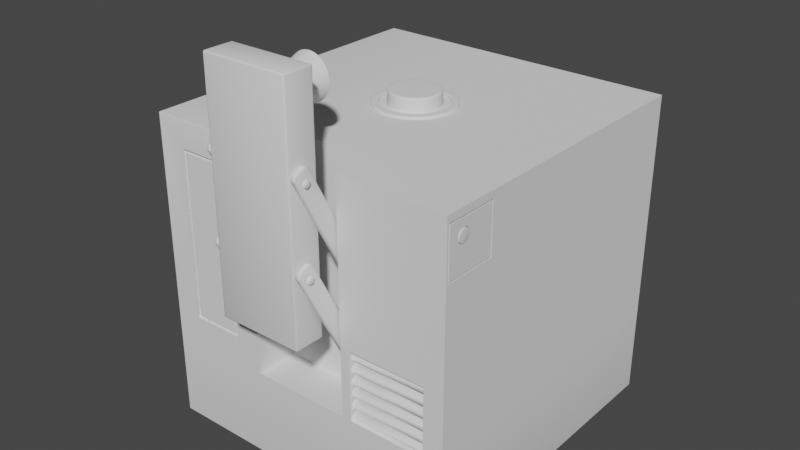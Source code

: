 # Source: game_console.blend  (saved by Blender 3.0.42; exported with 4.5.12 LTS)
import bpy
from mathutils import Matrix  # noqa: F401  (used for matrix-valued properties, if any)

bpy.ops.wm.read_factory_settings(use_empty=True)
scene = bpy.context.scene
scene.name = 'Scene'

# ---- collections
col_collection = bpy.data.collections.new('Collection'); scene.collection.children.link(col_collection)

# ---- node groups
ng_auto_smooth = bpy.data.node_groups.new('Auto Smooth', 'GeometryNodeTree')
_s = ng_auto_smooth.interface.new_socket(name='Geometry', in_out='OUTPUT', socket_type='NodeSocketGeometry')
_s = ng_auto_smooth.interface.new_socket(name='Geometry', in_out='INPUT', socket_type='NodeSocketGeometry')
_s = ng_auto_smooth.interface.new_socket(name='Angle', in_out='INPUT', socket_type='NodeSocketFloat')
_s.subtype = 'ANGLE'
_s.min_value = 0.0
_s.max_value = 3.142
ng_auto_smooth.is_modifier = True
_N = ng_auto_smooth.nodes; _L = ng_auto_smooth.links
n0 = _N.new('NodeGroupOutput'); n0.name = 'Group Output'; n0.location = (480, -100)
n1 = _N.new('NodeGroupInput'); n1.name = 'Group Input'; n1.location = (-420, -300)
n2 = _N.new('NodeGroupInput'); n2.name = 'Group Input.001'; n2.location = (-60, -100)
n3 = _N.new('GeometryNodeSetShadeSmooth'); n3.name = 'Set Shade Smooth'; n3.location = (120, -100)
n3.domain = 'EDGE'
n4 = _N.new('GeometryNodeSetShadeSmooth'); n4.name = 'Set Shade Smooth.001'; n4.location = (300, -100)
n5 = _N.new('GeometryNodeInputMeshEdgeAngle'); n5.name = 'Edge Angle'; n5.location = (-420, -220)
n6 = _N.new('GeometryNodeInputEdgeSmooth'); n6.name = 'Is Edge Smooth'; n6.location = (-60, -160)
n7 = _N.new('GeometryNodeInputShadeSmooth'); n7.name = 'Is Face Smooth'; n7.location = (-240, -340)
n8 = _N.new('FunctionNodeBooleanMath'); n8.name = 'Boolean Math'; n8.location = (-60, -220)
n9 = _N.new('FunctionNodeCompare'); n9.name = 'Compare'; n9.location = (-240, -180)
n9.operation = 'LESS_EQUAL'
_L.new(n5.outputs[0], n9.inputs[0])
_L.new(n4.outputs[0], n0.inputs[0])
_L.new(n1.outputs[1], n9.inputs[1])
_L.new(n9.outputs[0], n8.inputs[0])
_L.new(n7.outputs[0], n8.inputs[1])
_L.new(n2.outputs[0], n3.inputs[0])
_L.new(n6.outputs[0], n3.inputs[1])
_L.new(n3.outputs[0], n4.inputs[0])
_L.new(n8.outputs[0], n3.inputs[2])
n0.is_active_output = True

# ---- world
world_world = bpy.data.worlds.new('World'); scene.world = world_world
world_world.use_nodes = True; world_world.node_tree.nodes.clear()
_N = world_world.node_tree.nodes; _L = world_world.node_tree.links
n0 = _N.new('ShaderNodeOutputWorld'); n0.name = 'World Output'; n0.location = (300, 300)
n1 = _N.new('ShaderNodeBackground'); n1.name = 'Background'; n1.location = (10, 300)
n1.inputs[0].default_value = (0.05088, 0.05088, 0.05088, 1.0)
_L.new(n1.outputs[0], n0.inputs[0])
n0.is_active_output = True
world_world.color = (0.05088, 0.05088, 0.05088)
world_world.use_sun_shadow = False
world_world.sun_shadow_jitter_overblur = 0.0

# ---- meshes
me_cube_001 = bpy.data.meshes.new('Cube.001')
me_cube_001.from_pydata([(1.0, -1.0, -1.0), (1.0, -0.9794, 0.946), (1.0, 1.0, -1.0), (1.0, 1.0, 1.0), (0.3183, 1.0, -1.0), (1.0, -0.9794, 0.645), (1.0, 1.0, -0.4343), (0.3183, 1.0, 1.0), (0.3183, -1.0, -1.0), (0.3183, -1.0, 1.0), (0.3183, 1.0, -0.4343), (1.0, -0.5775, -1.0), (1.0, -0.6511, 0.946), (0.3183, -0.7358, 1.0), (0.3183, -0.5775, -1.0), (1.0, -0.6511, 0.645), (0.3183, -1.0, -0.4343), (0.3183, -0.7358, -0.4343), (0.0, 1.0, -1.0), (0.0, 1.0, 1.0), (0.0, -1.0, -1.0), (0.0, 1.0, -0.4343), (0.0, -0.7358, 1.0), (0.0, -0.5775, -1.0), (0.0, -0.7358, -0.4343), (0.0, -1.0, -0.4343), (-1.0, -1.0, -1.0), (-0.8045, -1.0, 0.8045), (-1.0, 1.0, -1.0), (-1.0, 1.0, 1.0), (-0.3183, 1.0, -1.0), (-0.8045, -1.0, -0.2389), (-1.0, 1.0, -0.4343), (-0.3183, 1.0, 1.0), (-0.3183, -1.0, -1.0), (-0.5138, -1.0, 0.8045), (-0.3183, 1.0, -0.4343), (-1.0, -0.5775, -1.0), (-1.0, -0.5775, 1.0), (-0.3183, -0.7358, 1.0), (-0.3183, -0.5775, -1.0), (-1.0, -0.5775, -0.4343), (-0.5138, -1.0, -0.2389), (-0.3183, -0.7358, -0.4343), (-1.0, -1.0, 1.0), (-1.0, -1.0, -0.4343), (-0.3183, -1.0, 1.0), (-0.3183, -1.0, -0.4343), (-0.8261, -1.0, 0.8261), (-0.8261, -1.0, -0.2604), (-0.4922, -1.0, 0.8261), (-0.4922, -1.0, -0.2604), (-0.8261, -0.9829, 0.8261), (-0.8261, -0.9829, -0.2604), (-0.4922, -0.9829, 0.8261), (-0.4922, -0.9829, -0.2604), (-0.8045, -0.9829, 0.8045), (-0.8045, -0.9829, -0.2389), (-0.5138, -0.9829, 0.8045), (-0.5138, -0.9829, -0.2389), (1.0, -0.5775, 1.0), (1.0, -1.0, 1.0), (1.0, -1.0, -0.4343), (1.0, -0.5775, -0.4343), (0.9769, -0.8325, 0.8514), (1.0, -0.6427, 0.9544), (0.9769, -0.8333, 0.8434), (1.0, -0.9877, 0.9544), (0.9769, -0.8357, 0.8356), (1.0, -0.9877, 0.6366), (1.0, -0.6427, 0.6366), (0.9769, -0.8395, 0.8285), (0.9797, -0.6427, 0.9544), (0.9769, -0.8446, 0.8223), (0.9797, -0.9877, 0.9544), (0.9769, -0.8509, 0.8171), (0.9797, -0.9877, 0.6366), (0.9769, -0.858, 0.8133), (0.9797, -0.6427, 0.6366), (0.9769, -0.8657, 0.811), (0.9769, -0.8737, 0.8102), (0.9797, -0.6511, 0.946), (0.9797, -0.9794, 0.946), (0.9769, -0.8818, 0.811), (0.9797, -0.9794, 0.645), (0.9769, -0.8895, 0.8133), (0.9769, -0.8966, 0.8171), (0.9797, -0.6511, 0.645), (0.9797, -0.6511, 0.738), (0.9769, -0.9029, 0.8223), (0.9797, -0.9794, 0.738), (0.9769, -0.908, 0.8285), (0.9769, -0.9118, 0.8356), (0.9797, -0.6427, 0.7348), (0.9797, -0.9877, 0.7348), (0.9769, -0.9142, 0.8434), (0.9769, -0.9149, 0.8514), (1.0, -0.6511, 0.738), (1.0, -0.9794, 0.738), (0.9769, -0.9142, 0.8594), (1.0, -0.6427, 0.7348), (0.9769, -0.9118, 0.8672), (1.0, -0.9877, 0.7348), (0.9769, -0.908, 0.8743), (-0.5138, -0.9829, 0.08355), (0.9769, -0.9029, 0.8805), (0.9769, -0.8966, 0.8857), (-0.8045, -0.9829, 0.08355), (0.9769, -0.8895, 0.8895), (-0.4922, -0.9829, 0.07533), (0.9769, -0.8818, 0.8918), (-0.8261, -0.9829, 0.07533), (0.9769, -0.8737, 0.8926), (-0.5138, -1.0, 0.08355), (-0.8045, -1.0, 0.08355), (0.9769, -0.8657, 0.8918), (0.9769, -0.858, 0.8895), (-0.4922, -1.0, 0.07533), (-0.8261, -1.0, 0.07533), (0.9769, -0.8509, 0.8857), (0.9769, -0.8446, 0.8805), (-0.3183, -0.7358, 0.008891), (-0.3183, -1.0, 0.008891), (0.9769, -0.8395, 0.8743), (-1.0, -0.5775, 0.008891), (0.9769, -0.8357, 0.8672), (-0.3183, 1.0, 0.008891), (0.9769, -0.8333, 0.8594), (-1.0, 1.0, 0.008891), (-1.0, -1.0, 0.008891), (0.0, 1.0, 0.008891), (0.0, -0.7358, 0.008891), (0.3183, -0.7358, 0.008891), (0.3183, -1.0, 0.008891), (1.0, -0.5775, 0.008891), (0.3183, 1.0, 0.008891), (1.0, 1.0, 0.008891), (1.0, -1.0, 0.008891), (0.8733, 1.0, 1.0), (0.8733, -1.0, -1.0), (0.8733, 1.0, -1.0), (0.8733, -1.0, 1.0), (0.8733, 1.0, -0.4343), (0.8733, -0.5775, 1.0), (0.8733, -0.5775, -1.0), (0.8733, -1.0, -0.4343), (0.8733, 1.0, 0.008891), (0.8733, -1.0, 0.008891), (0.3801, 1.0, -1.0), (0.3801, -1.0, 1.0), (0.3801, -0.5775, -1.0), (0.3801, -1.0, -0.4343), (0.3801, -1.0, 0.008891), (0.3801, 1.0, 1.0), (0.3801, -1.0, -1.0), (0.3801, 1.0, -0.4343), (0.3801, -0.5775, 1.0), (0.3801, 1.0, 0.008891), (0.8733, -0.9316, 0.008891), (0.8733, -0.9316, -0.4343), (0.3801, -0.9316, -0.4343), (0.3801, -0.9316, 0.008891), (1.0, -0.8293, 0.8514), (1.0, -0.9173, 0.8427), (1.0, -0.9182, 0.8514), (1.0, -0.9173, 0.8601), (1.0, -0.8908, 0.8924), (1.0, -0.8824, 0.895), (1.0, -0.8737, 0.8958), (1.0, -0.9148, 0.8684), (1.0, -0.8651, 0.895), (1.0, -0.8567, 0.8924), (1.0, -0.9107, 0.8761), (1.0, -0.8423, 0.8828), (1.0, -0.8302, 0.8601), (1.0, -0.8327, 0.8684), (1.0, -0.8368, 0.8761), (1.0, -0.9052, 0.8828), (1.0, -0.8491, 0.8883), (1.0, -0.8984, 0.8883), (1.0, -0.9148, 0.8344), (1.0, -0.9107, 0.8267), (1.0, -0.9052, 0.82), (1.0, -0.8984, 0.8144), (1.0, -0.8824, 0.8078), (1.0, -0.8908, 0.8103), (1.0, -0.8737, 0.807), (1.0, -0.8651, 0.8078), (1.0, -0.8567, 0.8103), (1.0, -0.8491, 0.8144), (1.0, -0.8423, 0.82), (1.0, -0.8327, 0.8344), (1.0, -0.8302, 0.8427), (1.0, -0.8368, 0.8267), (0.9769, -0.8293, 0.8514), (0.9769, -0.8302, 0.8427), (0.9769, -0.8737, 0.807), (0.9769, -0.8824, 0.8078), (0.9769, -0.9148, 0.8344), (0.9769, -0.9173, 0.8427), (0.9769, -0.9182, 0.8514), (0.9769, -0.9173, 0.8601), (0.9769, -0.8908, 0.8924), (0.9769, -0.8824, 0.895), (0.9769, -0.8737, 0.8958), (0.9769, -0.8651, 0.895), (0.9769, -0.8567, 0.8924), (0.9769, -0.8491, 0.8883), (0.9769, -0.8423, 0.8828), (0.9769, -0.8368, 0.8761), (0.9769, -0.8327, 0.8344), (0.9769, -0.8368, 0.8267), (0.9769, -0.8423, 0.82), (0.9769, -0.8491, 0.8144), (0.9769, -0.8567, 0.8103), (0.9769, -0.8651, 0.8078), (0.9769, -0.8908, 0.8103), (0.9769, -0.8984, 0.8144), (0.9769, -0.9052, 0.82), (0.9769, -0.9107, 0.8267), (0.9769, -0.9148, 0.8684), (0.9769, -0.9107, 0.8761), (0.9769, -0.9052, 0.8828), (0.9769, -0.8984, 0.8883), (0.9769, -0.8327, 0.8684), (0.9769, -0.8302, 0.8601), (1.004, -0.8325, 0.8514), (1.004, -0.8333, 0.8434), (1.004, -0.8737, 0.8102), (1.004, -0.8818, 0.811), (1.004, -0.9118, 0.8356), (1.004, -0.9142, 0.8434), (1.004, -0.9149, 0.8514), (1.004, -0.9142, 0.8594), (1.004, -0.8895, 0.8895), (1.004, -0.8818, 0.8918), (1.004, -0.8737, 0.8926), (1.004, -0.8657, 0.8918), (1.004, -0.858, 0.8895), (1.004, -0.8509, 0.8857), (1.004, -0.8446, 0.8805), (1.004, -0.8395, 0.8743), (1.004, -0.8357, 0.8356), (1.004, -0.8395, 0.8285), (1.004, -0.8446, 0.8223), (1.004, -0.8509, 0.8171), (1.004, -0.858, 0.8133), (1.004, -0.8657, 0.811), (1.004, -0.8895, 0.8133), (1.004, -0.8966, 0.8171), (1.004, -0.9029, 0.8223), (1.004, -0.908, 0.8285), (1.004, -0.9118, 0.8672), (1.004, -0.908, 0.8743), (1.004, -0.9029, 0.8805), (1.004, -0.8966, 0.8857), (1.004, -0.8357, 0.8672), (1.004, -0.8333, 0.8594)], [], [(5, 98, 90, 84), (146, 138, 3, 136), (144, 11, 0, 139), (156, 13, 9, 149), (23, 14, 8, 20), (106, 105, 254, 255), (133, 132, 17, 16), (154, 151, 16, 8), (152, 149, 9, 133), (18, 21, 10, 4), (11, 63, 62, 0), (140, 142, 6, 2), (2, 6, 63, 11), (18, 4, 14, 23), (153, 7, 13, 156), (140, 2, 11, 144), (130, 19, 7, 135), (25, 16, 17, 24), (136, 3, 60, 134), (7, 19, 22, 13), (8, 16, 25, 20), (132, 131, 24, 17), (126, 128, 29, 33), (40, 34, 26, 37), (38, 44, 46, 39), (23, 20, 34, 40), (124, 129, 44, 38), (122, 47, 43, 121), (26, 34, 47, 45), (114, 113, 35, 27), (18, 30, 36, 21), (37, 26, 45, 41), (30, 28, 32, 36), (28, 37, 41, 32), (18, 23, 40, 30), (29, 38, 39, 33), (30, 40, 37, 28), (130, 126, 33, 19), (25, 24, 43, 47), (128, 124, 38, 29), (33, 39, 22, 19), (34, 20, 25, 47), (121, 43, 24, 131), (48, 50, 46, 44), (118, 48, 44, 129), (51, 49, 45, 47), (117, 51, 47, 122), (117, 50, 54, 109), (114, 27, 56, 107), (50, 48, 52, 54), (113, 42, 59, 104), (56, 58, 54, 52), (107, 56, 52, 111), (59, 57, 53, 55), (42, 31, 57, 59), (104, 59, 55, 109), (27, 35, 58, 56), (49, 51, 55, 53), (67, 65, 60, 61), (118, 49, 53, 111), (70, 69, 62, 63), (102, 67, 61, 137), (1, 12, 81, 82), (15, 5, 84, 87), (100, 70, 63, 134), (102, 69, 76, 94), (82, 81, 72, 74), (100, 65, 72, 93), (87, 84, 76, 78), (90, 82, 74, 94), (69, 70, 78, 76), (88, 87, 78, 93), (65, 67, 74, 72), (97, 15, 87, 88), (62, 137, 147, 145), (142, 146, 136, 6), (15, 97, 98, 5), (9, 13, 132, 133), (151, 152, 133, 16), (21, 130, 135, 10), (6, 136, 134, 63), (13, 22, 131, 132), (36, 32, 128, 126), (41, 45, 129, 124), (46, 122, 121, 39), (31, 42, 113, 114), (21, 36, 126, 130), (32, 41, 124, 128), (39, 121, 131, 22), (49, 118, 129, 45), (50, 117, 122, 46), (51, 117, 109, 55), (31, 114, 107, 57), (35, 113, 104, 58), (57, 107, 111, 53), (58, 104, 109, 54), (48, 118, 111, 52), (69, 102, 137, 62), (65, 100, 134, 60), (67, 102, 94, 74), (70, 100, 93, 78), (84, 90, 94, 76), (81, 88, 93, 72), (12, 97, 88, 81), (98, 1, 82, 90), (155, 157, 146, 142), (148, 140, 144, 150), (3, 138, 143, 60), (148, 155, 142, 140), (137, 61, 141, 147), (0, 62, 145, 139), (60, 143, 141, 61), (150, 144, 139, 154), (157, 153, 138, 146), (135, 7, 153, 157), (14, 150, 154, 8), (4, 10, 155, 148), (4, 148, 150, 14), (10, 135, 157, 155), (151, 145, 159, 160), (138, 153, 156, 143), (147, 141, 149, 152), (139, 145, 151, 154), (143, 156, 149, 141), (159, 158, 161, 160), (145, 147, 158, 159), (147, 152, 161, 158), (152, 151, 160, 161), (194, 195, 192, 162), (195, 210, 191, 192), (210, 211, 193, 191), (211, 212, 190, 193), (212, 213, 189, 190), (213, 214, 188, 189), (214, 215, 187, 188), (215, 196, 186, 187), (196, 197, 184, 186), (197, 216, 185, 184), (216, 217, 183, 185), (217, 218, 182, 183), (218, 219, 181, 182), (219, 198, 180, 181), (198, 199, 163, 180), (199, 200, 164, 163), (200, 201, 165, 164), (201, 220, 169, 165), (220, 221, 172, 169), (221, 222, 177, 172), (222, 223, 179, 177), (223, 202, 166, 179), (202, 203, 167, 166), (203, 204, 168, 167), (204, 205, 170, 168), (205, 206, 171, 170), (206, 207, 178, 171), (207, 208, 173, 178), (208, 209, 176, 173), (209, 224, 175, 176), (224, 225, 174, 175), (225, 194, 162, 174), (64, 66, 195, 194), (80, 83, 197, 196), (92, 95, 199, 198), (96, 99, 201, 200), (108, 110, 203, 202), (112, 115, 205, 204), (116, 119, 207, 206), (120, 123, 209, 208), (68, 71, 211, 210), (110, 112, 204, 203), (73, 75, 213, 212), (77, 79, 215, 214), (85, 86, 217, 216), (89, 91, 219, 218), (101, 103, 221, 220), (105, 106, 223, 222), (125, 127, 225, 224), (103, 105, 222, 221), (127, 64, 194, 225), (66, 68, 210, 195), (86, 89, 218, 217), (106, 108, 202, 223), (71, 73, 212, 211), (75, 77, 214, 213), (79, 80, 196, 215), (83, 85, 216, 197), (91, 92, 198, 219), (95, 96, 200, 199), (99, 101, 220, 201), (115, 116, 206, 205), (119, 120, 208, 207), (123, 125, 224, 209), (256, 241, 240, 239, 238, 237, 236, 235, 234, 255, 254, 253, 252, 233, 232, 231, 230, 251, 250, 249, 248, 229, 228, 247, 246, 245, 244, 243, 242, 227, 226, 257), (95, 92, 230, 231), (116, 115, 237, 238), (127, 125, 256, 257), (99, 96, 232, 233), (120, 119, 239, 240), (105, 103, 253, 254), (110, 108, 234, 235), (125, 123, 241, 256), (64, 127, 257, 226), (115, 112, 236, 237), (68, 66, 227, 242), (119, 116, 238, 239), (89, 86, 249, 250), (123, 120, 240, 241), (108, 106, 255, 234), (71, 68, 242, 243), (73, 71, 243, 244), (112, 110, 235, 236), (77, 75, 245, 246), (75, 73, 244, 245), (80, 79, 247, 228), (79, 77, 246, 247), (85, 83, 229, 248), (86, 85, 248, 249), (92, 91, 251, 230), (91, 89, 250, 251), (66, 64, 226, 227), (96, 95, 231, 232), (103, 101, 252, 253), (83, 80, 228, 229), (101, 99, 233, 252), (98, 180, 163), (98, 181, 180), (98, 182, 181), (98, 183, 182), (98, 185, 183), (98, 184, 185), (98, 186, 184), (98, 187, 186), (97, 188, 187), (97, 189, 188), (97, 190, 189), (97, 193, 190), (97, 191, 193), (97, 192, 191), (97, 162, 192), (12, 162, 97), (12, 175, 174), (12, 176, 175), (12, 173, 176), (12, 178, 173), (12, 171, 178), (12, 170, 171), (12, 168, 170), (1, 168, 12), (1, 166, 167), (1, 179, 166), (1, 177, 179), (1, 172, 177), (1, 169, 172), (1, 165, 169), (1, 164, 165), (98, 97, 187), (12, 174, 162), (1, 167, 168), (164, 1, 163), (1, 98, 163)])
me_cube_001.polygons.foreach_set('use_smooth', [True] * 260)
_uv = me_cube_001.uv_layers.new(name='UVMap')
_uv.uv.foreach_set('vector', [0.458, 0.7416, 0.5058, 0.7416, 0.5058, 0.7416, 0.458, 0.7416, 0.5011, 0.4884, 0.625, 0.4884, 0.625, 0.5, 0.5011, 0.5, 0.3634, 0.717, 0.375, 0.717, 0.375, 0.75, 0.3634, 0.75, 0.6818, 0.717, 0.6875, 0.717, 0.6875, 0.75, 0.6818, 0.75, 0.25, 0.717, 0.3125, 0.717, 0.3125, 0.75, 0.25, 0.75, 0.565, 0.1264, 0.5927, 0.09266, 0.5927, 0.09266, 0.565, 0.1264, 0.6875, 0.75, 0.6875, 0.717, 0.6875, 0.717, 0.6875, 0.75, 0.375, 0.8068, 0.4457, 0.8068, 0.4457, 0.8125, 0.375, 0.8125, 0.5011, 0.8068, 0.625, 0.8068, 0.625, 0.8125, 0.5011, 0.8125, 0.375, 0.375, 0.4457, 0.375, 0.4457, 0.4375, 0.375, 0.4375, 0.375, 0.717, 0.4457, 0.717, 0.4457, 0.75, 0.375, 0.75, 0.375, 0.4884, 0.4457, 0.4884, 0.4457, 0.5, 0.375, 0.5, 0.375, 0.5, 0.4457, 0.5, 0.4457, 0.717, 0.375, 0.717, 0.25, 0.5, 0.3125, 0.5, 0.3125, 0.717, 0.25, 0.717, 0.6818, 0.5, 0.6875, 0.5, 0.6875, 0.717, 0.6818, 0.717, 0.3634, 0.5, 0.375, 0.5, 0.375, 0.717, 0.3634, 0.717, 0.5011, 0.375, 0.625, 0.375, 0.625, 0.4375, 0.5011, 0.4375, 0.75, 0.75, 0.6875, 0.75, 0.6875, 0.717, 0.75, 0.717, 0.5011, 0.5, 0.625, 0.5, 0.625, 0.717, 0.5011, 0.717, 0.6875, 0.5, 0.75, 0.5, 0.75, 0.717, 0.6875, 0.717, 0.375, 0.8125, 0.4457, 0.8125, 0.4457, 0.875, 0.375, 0.875, 0.6875, 0.717, 0.75, 0.717, 0.75, 0.717, 0.6875, 0.717, 0.5011, 0.4375, 0.5011, 0.5, 0.625, 0.5, 0.625, 0.4375, 0.3125, 0.717, 0.3125, 0.75, 0.375, 0.75, 0.375, 0.717, 0.625, 0.717, 0.625, 0.75, 0.6875, 0.75, 0.6875, 0.717, 0.25, 0.717, 0.25, 0.75, 0.3125, 0.75, 0.3125, 0.717, 0.5011, 0.717, 0.5011, 0.75, 0.625, 0.75, 0.625, 0.717, 0.6875, 0.75, 0.6875, 0.75, 0.6875, 0.717, 0.6875, 0.717, 0.375, 0.75, 0.375, 0.8125, 0.4457, 0.8125, 0.4457, 0.75, 0.5104, 0.7679, 0.5104, 0.7946, 0.6006, 0.7946, 0.6006, 0.7679, 0.375, 0.375, 0.375, 0.4375, 0.4457, 0.4375, 0.4457, 0.375, 0.375, 0.717, 0.375, 0.75, 0.4457, 0.75, 0.4457, 0.717, 0.375, 0.4375, 0.375, 0.5, 0.4457, 0.5, 0.4457, 0.4375, 0.375, 0.5, 0.375, 0.717, 0.4457, 0.717, 0.4457, 0.5, 0.25, 0.5, 0.25, 0.717, 0.3125, 0.717, 0.3125, 0.5, 0.625, 0.5, 0.625, 0.717, 0.6875, 0.717, 0.6875, 0.5, 0.3125, 0.5, 0.3125, 0.717, 0.375, 0.717, 0.375, 0.5, 0.5011, 0.375, 0.5011, 0.4375, 0.625, 0.4375, 0.625, 0.375, 0.75, 0.75, 0.75, 0.717, 0.6875, 0.717, 0.6875, 0.75, 0.5011, 0.5, 0.5011, 0.717, 0.625, 0.717, 0.625, 0.5, 0.6875, 0.5, 0.6875, 0.717, 0.75, 0.717, 0.75, 0.5, 0.375, 0.8125, 0.375, 0.875, 0.4457, 0.875, 0.4457, 0.8125, 0.6875, 0.717, 0.6875, 0.717, 0.75, 0.717, 0.75, 0.717, 0.6033, 0.7659, 0.6033, 0.7966, 0.625, 0.8125, 0.625, 0.75, 0.5094, 0.7659, 0.6033, 0.7659, 0.625, 0.75, 0.5011, 0.75, 0.4674, 0.7966, 0.4674, 0.7659, 0.4457, 0.75, 0.4457, 0.8125, 0.5094, 0.7966, 0.4674, 0.7966, 0.4457, 0.8125, 0.5011, 0.8125, 0.5094, 0.7966, 0.6033, 0.7966, 0.6033, 0.7966, 0.5094, 0.7966, 0.5104, 0.7679, 0.6006, 0.7679, 0.6006, 0.7679, 0.5104, 0.7679, 0.6033, 0.7966, 0.6033, 0.7659, 0.6033, 0.7659, 0.6033, 0.7966, 0.5104, 0.7946, 0.4701, 0.7946, 0.4701, 0.7946, 0.5104, 0.7946, 0.6006, 0.7679, 0.6006, 0.7946, 0.6033, 0.7966, 0.6033, 0.7659, 0.5104, 0.7679, 0.6006, 0.7679, 0.6033, 0.7659, 0.5094, 0.7659, 0.4701, 0.7946, 0.4701, 0.7679, 0.4674, 0.7659, 0.4674, 0.7966, 0.4701, 0.7946, 0.4701, 0.7679, 0.4701, 0.7679, 0.4701, 0.7946, 0.5104, 0.7946, 0.4701, 0.7946, 0.4674, 0.7966, 0.5094, 0.7966, 0.6006, 0.7679, 0.6006, 0.7946, 0.6006, 0.7946, 0.6006, 0.7679, 0.4674, 0.7659, 0.4674, 0.7966, 0.4674, 0.7966, 0.4674, 0.7659, 0.617, 0.742, 0.617, 0.7249, 0.625, 0.717, 0.625, 0.75, 0.5094, 0.7659, 0.4674, 0.7659, 0.4674, 0.7659, 0.5094, 0.7659, 0.4537, 0.7249, 0.4537, 0.742, 0.4457, 0.75, 0.4457, 0.717, 0.5042, 0.742, 0.617, 0.742, 0.625, 0.75, 0.5011, 0.75, 0.6127, 0.7416, 0.6127, 0.7254, 0.6127, 0.7254, 0.6127, 0.7416, 0.458, 0.7254, 0.458, 0.7416, 0.458, 0.7416, 0.458, 0.7254, 0.5042, 0.7249, 0.4537, 0.7249, 0.4457, 0.717, 0.5011, 0.717, 0.5042, 0.742, 0.4537, 0.742, 0.4537, 0.742, 0.5042, 0.742, 0.6127, 0.7416, 0.6127, 0.7254, 0.617, 0.7249, 0.617, 0.742, 0.5042, 0.7249, 0.617, 0.7249, 0.617, 0.7249, 0.5042, 0.7249, 0.458, 0.7254, 0.458, 0.7416, 0.4537, 0.742, 0.4537, 0.7249, 0.5058, 0.7416, 0.6127, 0.7416, 0.617, 0.742, 0.5042, 0.742, 0.4537, 0.742, 0.4537, 0.7249, 0.4537, 0.7249, 0.4537, 0.742, 0.5058, 0.7254, 0.458, 0.7254, 0.4537, 0.7249, 0.5042, 0.7249, 0.617, 0.7249, 0.617, 0.742, 0.617, 0.742, 0.617, 0.7249, 0.5058, 0.7254, 0.458, 0.7254, 0.458, 0.7254, 0.5058, 0.7254, 0.4457, 0.75, 0.5011, 0.75, 0.5011, 0.7616, 0.4457, 0.7616, 0.4457, 0.4884, 0.5011, 0.4884, 0.5011, 0.5, 0.4457, 0.5, 0.458, 0.7254, 0.5058, 0.7254, 0.5058, 0.7416, 0.458, 0.7416, 0.6875, 0.75, 0.6875, 0.717, 0.6875, 0.717, 0.6875, 0.75, 0.4457, 0.8068, 0.5011, 0.8068, 0.5011, 0.8125, 0.4457, 0.8125, 0.4457, 0.375, 0.5011, 0.375, 0.5011, 0.4375, 0.4457, 0.4375, 0.4457, 0.5, 0.5011, 0.5, 0.5011, 0.717, 0.4457, 0.717, 0.6875, 0.717, 0.75, 0.717, 0.75, 0.717, 0.6875, 0.717, 0.4457, 0.4375, 0.4457, 0.5, 0.5011, 0.5, 0.5011, 0.4375, 0.4457, 0.717, 0.4457, 0.75, 0.5011, 0.75, 0.5011, 0.717, 0.6875, 0.75, 0.6875, 0.75, 0.6875, 0.717, 0.6875, 0.717, 0.4701, 0.7679, 0.4701, 0.7946, 0.5104, 0.7946, 0.5104, 0.7679, 0.4457, 0.375, 0.4457, 0.4375, 0.5011, 0.4375, 0.5011, 0.375, 0.4457, 0.5, 0.4457, 0.717, 0.5011, 0.717, 0.5011, 0.5, 0.6875, 0.717, 0.6875, 0.717, 0.75, 0.717, 0.75, 0.717, 0.4674, 0.7659, 0.5094, 0.7659, 0.5011, 0.75, 0.4457, 0.75, 0.6033, 0.7966, 0.5094, 0.7966, 0.5011, 0.8125, 0.625, 0.8125, 0.4674, 0.7966, 0.5094, 0.7966, 0.5094, 0.7966, 0.4674, 0.7966, 0.4701, 0.7679, 0.5104, 0.7679, 0.5104, 0.7679, 0.4701, 0.7679, 0.6006, 0.7946, 0.5104, 0.7946, 0.5104, 0.7946, 0.6006, 0.7946, 0.4701, 0.7679, 0.5104, 0.7679, 0.5094, 0.7659, 0.4674, 0.7659, 0.6006, 0.7946, 0.5104, 0.7946, 0.5094, 0.7966, 0.6033, 0.7966, 0.6033, 0.7659, 0.5094, 0.7659, 0.5094, 0.7659, 0.6033, 0.7659, 0.4537, 0.742, 0.5042, 0.742, 0.5011, 0.75, 0.4457, 0.75, 0.617, 0.7249, 0.5042, 0.7249, 0.5011, 0.717, 0.625, 0.717, 0.617, 0.742, 0.5042, 0.742, 0.5042, 0.742, 0.617, 0.742, 0.4537, 0.7249, 0.5042, 0.7249, 0.5042, 0.7249, 0.4537, 0.7249, 0.458, 0.7416, 0.5058, 0.7416, 0.5042, 0.742, 0.4537, 0.742, 0.6127, 0.7254, 0.5058, 0.7254, 0.5042, 0.7249, 0.617, 0.7249, 0.6127, 0.7254, 0.5058, 0.7254, 0.5058, 0.7254, 0.6127, 0.7254, 0.5058, 0.7416, 0.6127, 0.7416, 0.6127, 0.7416, 0.5058, 0.7416, 0.4457, 0.4432, 0.5011, 0.4432, 0.5011, 0.4884, 0.4457, 0.4884, 0.3182, 0.5, 0.3634, 0.5, 0.3634, 0.717, 0.3182, 0.717, 0.625, 0.5, 0.6366, 0.5, 0.6366, 0.717, 0.625, 0.717, 0.375, 0.4432, 0.4457, 0.4432, 0.4457, 0.4884, 0.375, 0.4884, 0.5011, 0.75, 0.625, 0.75, 0.625, 0.7616, 0.5011, 0.7616, 0.375, 0.75, 0.4457, 0.75, 0.4457, 0.7616, 0.375, 0.7616, 0.625, 0.717, 0.6366, 0.717, 0.6366, 0.75, 0.625, 0.75, 0.3182, 0.717, 0.3634, 0.717, 0.3634, 0.75, 0.3182, 0.75, 0.5011, 0.4432, 0.625, 0.4432, 0.625, 0.4884, 0.5011, 0.4884, 0.5011, 0.4375, 0.625, 0.4375, 0.625, 0.4432, 0.5011, 0.4432, 0.3125, 0.717, 0.3182, 0.717, 0.3182, 0.75, 0.3125, 0.75, 0.375, 0.4375, 0.4457, 0.4375, 0.4457, 0.4432, 0.375, 0.4432, 0.3125, 0.5, 0.3182, 0.5, 0.3182, 0.717, 0.3125, 0.717, 0.4457, 0.4375, 0.5011, 0.4375, 0.5011, 0.4432, 0.4457, 0.4432, 0.4457, 0.8068, 0.4457, 0.7616, 0.4457, 0.7616, 0.4457, 0.8068, 0.6366, 0.5, 0.6818, 0.5, 0.6818, 0.717, 0.6366, 0.717, 0.5011, 0.7616, 0.625, 0.7616, 0.625, 0.8068, 0.5011, 0.8068, 0.375, 0.7616, 0.4457, 0.7616, 0.4457, 0.8068, 0.375, 0.8068, 0.6366, 0.717, 0.6818, 0.717, 0.6818, 0.75, 0.6366, 0.75, 0.4457, 0.7616, 0.5011, 0.7616, 0.5011, 0.8068, 0.4457, 0.8068, 0.4457, 0.7616, 0.5011, 0.7616, 0.5011, 0.7616, 0.4457, 0.7616, 0.5011, 0.7616, 0.5011, 0.8068, 0.5011, 0.8068, 0.5011, 0.7616, 0.5011, 0.8068, 0.4457, 0.8068, 0.4457, 0.8068, 0.5011, 0.8068, 1.0, 0.5, 0.9688, 0.5, 0.9688, 0.6148, 1.0, 0.6148, 0.9688, 0.5, 0.9375, 0.5, 0.9375, 0.6148, 0.9688, 0.6148, 0.9375, 0.5, 0.9062, 0.5, 0.9062, 0.6148, 0.9375, 0.6148, 0.9062, 0.5, 0.875, 0.5, 0.875, 0.6148, 0.9062, 0.6148, 0.875, 0.5, 0.8438, 0.5, 0.8438, 0.6148, 0.875, 0.6148, 0.8438, 0.5, 0.8125, 0.5, 0.8125, 0.6148, 0.8438, 0.6148, 0.8125, 0.5, 0.7812, 0.5, 0.7812, 0.6148, 0.8125, 0.6148, 0.7812, 0.5, 0.75, 0.5, 0.75, 0.6148, 0.7812, 0.6148, 0.75, 0.5, 0.7188, 0.5, 0.7188, 0.6148, 0.75, 0.6148, 0.7188, 0.5, 0.6875, 0.5, 0.6875, 0.6148, 0.7187, 0.6148, 0.6875, 0.5, 0.6562, 0.5, 0.6562, 0.6148, 0.6875, 0.6148, 0.6562, 0.5, 0.625, 0.5, 0.625, 0.6148, 0.6562, 0.6148, 0.625, 0.5, 0.5938, 0.5, 0.5938, 0.6148, 0.625, 0.6148, 0.5938, 0.5, 0.5625, 0.5, 0.5625, 0.6148, 0.5938, 0.6148, 0.5625, 0.5, 0.5312, 0.5, 0.5312, 0.6148, 0.5625, 0.6148, 0.5312, 0.5, 0.5, 0.5, 0.5, 0.6148, 0.5312, 0.6148, 0.5, 0.5, 0.4688, 0.5, 0.4688, 0.6148, 0.5, 0.6148, 0.4688, 0.5, 0.4375, 0.5, 0.4375, 0.6148, 0.4688, 0.6148, 0.4375, 0.5, 0.4062, 0.5, 0.4062, 0.6148, 0.4375, 0.6148, 0.4062, 0.5, 0.375, 0.5, 0.375, 0.6148, 0.4062, 0.6148, 0.375, 0.5, 0.3438, 0.5, 0.3438, 0.6148, 0.375, 0.6148, 0.3438, 0.5, 0.3125, 0.5, 0.3125, 0.6148, 0.3438, 0.6148, 0.3125, 0.5, 0.2812, 0.5, 0.2812, 0.6148, 0.3125, 0.6148, 0.2812, 0.5, 0.25, 0.5, 0.25, 0.6148, 0.2812, 0.6148, 0.25, 0.5, 0.2188, 0.5, 0.2188, 0.6148, 0.25, 0.6148, 0.2188, 0.5, 0.1875, 0.5, 0.1875, 0.6148, 0.2188, 0.6148, 0.1875, 0.5, 0.1562, 0.5, 0.1562, 0.6148, 0.1875, 0.6148, 0.1562, 0.5, 0.125, 0.5, 0.125, 0.6148, 0.1562, 0.6148, 0.125, 0.5, 0.09375, 0.5, 0.09375, 0.6148, 0.125, 0.6148, 0.09375, 0.5, 0.0625, 0.5, 0.0625, 0.6148, 0.09375, 0.6148, 0.0625, 0.5, 0.03125, 0.5, 0.03125, 0.6148, 0.0625, 0.6148, 0.03125, 0.5, 0.0, 0.5, 0.0, 0.6148, 0.03125, 0.6148, 0.75, 0.4725, 0.7934, 0.4682, 0.7968, 0.4854, 0.75, 0.49, 0.9725, 0.25, 0.9682, 0.2066, 0.9854, 0.2032, 0.99, 0.25, 0.8352, 0.04442, 0.7934, 0.03176, 0.7968, 0.01461, 0.8418, 0.02827, 0.75, 0.02748, 0.7066, 0.03176, 0.7032, 0.01461, 0.75, 0.01, 0.5444, 0.1648, 0.5318, 0.2066, 0.5146, 0.2032, 0.5283, 0.1582, 0.5275, 0.25, 0.5318, 0.2934, 0.5146, 0.2968, 0.51, 0.25, 0.5444, 0.3352, 0.565, 0.3736, 0.5504, 0.3833, 0.5283, 0.3418, 0.5927, 0.4073, 0.6264, 0.435, 0.6167, 0.4496, 0.5803, 0.4197, 0.8352, 0.4556, 0.8736, 0.435, 0.8833, 0.4496, 0.8418, 0.4717, 0.5318, 0.2066, 0.5275, 0.25, 0.51, 0.25, 0.5146, 0.2032, 0.9073, 0.4073, 0.935, 0.3736, 0.9496, 0.3833, 0.9197, 0.4197, 0.9556, 0.3352, 0.9682, 0.2934, 0.9854, 0.2968, 0.9717, 0.3418, 0.9556, 0.1648, 0.935, 0.1264, 0.9496, 0.1167, 0.9717, 0.1582, 0.9073, 0.09266, 0.8736, 0.06498, 0.8833, 0.05045, 0.9197, 0.08029, 0.6648, 0.04442, 0.6264, 0.06498, 0.6167, 0.05045, 0.6582, 0.02827, 0.5927, 0.09266, 0.565, 0.1264, 0.5504, 0.1167, 0.5803, 0.08029, 0.6648, 0.4556, 0.7066, 0.4682, 0.7032, 0.4854, 0.6582, 0.4717, 0.6264, 0.06498, 0.5927, 0.09266, 0.5803, 0.08029, 0.6167, 0.05045, 0.7066, 0.4682, 0.75, 0.4725, 0.75, 0.49, 0.7032, 0.4854, 0.7934, 0.4682, 0.8352, 0.4556, 0.8418, 0.4717, 0.7968, 0.4854, 0.935, 0.1264, 0.9073, 0.09266, 0.9197, 0.08029, 0.9496, 0.1167, 0.565, 0.1264, 0.5444, 0.1648, 0.5283, 0.1582, 0.5504, 0.1167, 0.8736, 0.435, 0.9073, 0.4073, 0.9197, 0.4197, 0.8833, 0.4496, 0.935, 0.3736, 0.9556, 0.3352, 0.9717, 0.3418, 0.9496, 0.3833, 0.9682, 0.2934, 0.9725, 0.25, 0.99, 0.25, 0.9854, 0.2968, 0.9682, 0.2066, 0.9556, 0.1648, 0.9717, 0.1582, 0.9854, 0.2032, 0.8736, 0.06498, 0.8352, 0.04442, 0.8418, 0.02827, 0.8833, 0.05045, 0.7934, 0.03176, 0.75, 0.02748, 0.75, 0.01, 0.7968, 0.01461, 0.7066, 0.03176, 0.6648, 0.04442, 0.6582, 0.02827, 0.7032, 0.01461, 0.5318, 0.2934, 0.5444, 0.3352, 0.5283, 0.3418, 0.5146, 0.2968, 0.565, 0.3736, 0.5927, 0.4073, 0.5803, 0.4197, 0.5504, 0.3833, 0.6264, 0.435, 0.6648, 0.4556, 0.6582, 0.4717, 0.6167, 0.4496, 0.6648, 0.4556, 0.6264, 0.435, 0.5927, 0.4073, 0.565, 0.3736, 0.5444, 0.3352, 0.5318, 0.2934, 0.5275, 0.25, 0.5318, 0.2066, 0.5444, 0.1648, 0.565, 0.1264, 0.5927, 0.09266, 0.6264, 0.06498, 0.6648, 0.04442, 0.7066, 0.03176, 0.75, 0.02748, 0.7934, 0.03176, 0.8352, 0.04442, 0.8736, 0.06498, 0.9073, 0.09266, 0.935, 0.1264, 0.9556, 0.1648, 0.9682, 0.2066, 0.9725, 0.25, 0.9682, 0.2934, 0.9556, 0.3352, 0.935, 0.3736, 0.9073, 0.4073, 0.8736, 0.435, 0.8352, 0.4556, 0.7934, 0.4682, 0.75, 0.4725, 0.7066, 0.4682, 0.7934, 0.03176, 0.8352, 0.04442, 0.8352, 0.04442, 0.7934, 0.03176, 0.5444, 0.3352, 0.5318, 0.2934, 0.5318, 0.2934, 0.5444, 0.3352, 0.7066, 0.4682, 0.6648, 0.4556, 0.6648, 0.4556, 0.7066, 0.4682, 0.7066, 0.03176, 0.75, 0.02748, 0.75, 0.02748, 0.7066, 0.03176, 0.5927, 0.4073, 0.565, 0.3736, 0.565, 0.3736, 0.5927, 0.4073, 0.5927, 0.09266, 0.6264, 0.06498, 0.6264, 0.06498, 0.5927, 0.09266, 0.5318, 0.2066, 0.5444, 0.1648, 0.5444, 0.1648, 0.5318, 0.2066, 0.6648, 0.4556, 0.6264, 0.435, 0.6264, 0.435, 0.6648, 0.4556, 0.75, 0.4725, 0.7066, 0.4682, 0.7066, 0.4682, 0.75, 0.4725, 0.5318, 0.2934, 0.5275, 0.25, 0.5275, 0.25, 0.5318, 0.2934, 0.8352, 0.4556, 0.7934, 0.4682, 0.7934, 0.4682, 0.8352, 0.4556, 0.565, 0.3736, 0.5444, 0.3352, 0.5444, 0.3352, 0.565, 0.3736, 0.9073, 0.09266, 0.935, 0.1264, 0.935, 0.1264, 0.9073, 0.09266, 0.6264, 0.435, 0.5927, 0.4073, 0.5927, 0.4073, 0.6264, 0.435, 0.5444, 0.1648, 0.565, 0.1264, 0.565, 0.1264, 0.5444, 0.1648, 0.8736, 0.435, 0.8352, 0.4556, 0.8352, 0.4556, 0.8736, 0.435, 0.9073, 0.4073, 0.8736, 0.435, 0.8736, 0.435, 0.9073, 0.4073, 0.5275, 0.25, 0.5318, 0.2066, 0.5318, 0.2066, 0.5275, 0.25, 0.9556, 0.3352, 0.935, 0.3736, 0.935, 0.3736, 0.9556, 0.3352, 0.935, 0.3736, 0.9073, 0.4073, 0.9073, 0.4073, 0.935, 0.3736, 0.9725, 0.25, 0.9682, 0.2934, 0.9682, 0.2934, 0.9725, 0.25, 0.9682, 0.2934, 0.9556, 0.3352, 0.9556, 0.3352, 0.9682, 0.2934, 0.9556, 0.1648, 0.9682, 0.2066, 0.9682, 0.2066, 0.9556, 0.1648, 0.935, 0.1264, 0.9556, 0.1648, 0.9556, 0.1648, 0.935, 0.1264, 0.8352, 0.04442, 0.8736, 0.06498, 0.8736, 0.06498, 0.8352, 0.04442, 0.8736, 0.06498, 0.9073, 0.09266, 0.9073, 0.09266, 0.8736, 0.06498, 0.7934, 0.4682, 0.75, 0.4725, 0.75, 0.4725, 0.7934, 0.4682, 0.75, 0.02748, 0.7934, 0.03176, 0.7934, 0.03176, 0.75, 0.02748, 0.6264, 0.06498, 0.6648, 0.04442, 0.6648, 0.04442, 0.6264, 0.06498, 0.9682, 0.2066, 0.9725, 0.25, 0.9725, 0.25, 0.9682, 0.2066, 0.6648, 0.04442, 0.7066, 0.03176, 0.7066, 0.03176, 0.6648, 0.04442, 0.5058, 0.7416, 0.5625, 0.6148, 0.5312, 0.6148, 0.5058, 0.7416, 0.5938, 0.6148, 0.5625, 0.6148, 0.5058, 0.7416, 0.625, 0.6148, 0.5938, 0.6148, 0.5058, 0.7416, 0.6562, 0.6148, 0.625, 0.6148, 0.5058, 0.7416, 0.6875, 0.6148, 0.6562, 0.6148, 0.5058, 0.7416, 0.7187, 0.6148, 0.6875, 0.6148, 0.5058, 0.7416, 0.75, 0.6148, 0.7188, 0.6148, 0.5058, 0.7416, 0.7812, 0.6148, 0.75, 0.6148, 0.5058, 0.7254, 0.8125, 0.6148, 0.7812, 0.6148, 0.5058, 0.7254, 0.8438, 0.6148, 0.8125, 0.6148, 0.5058, 0.7254, 0.875, 0.6148, 0.8438, 0.6148, 0.5058, 0.7254, 0.9062, 0.6148, 0.875, 0.6148, 0.5058, 0.7254, 0.9375, 0.6148, 0.9062, 0.6148, 0.5058, 0.7254, 0.9688, 0.6148, 0.9375, 0.6148, 0.5058, 0.7254, 1.0, 0.6148, 0.9688, 0.6148, 0.6127, 0.7254, 0.0, 0.6148, 0.5058, 0.7254, 0.6127, 0.7254, 0.0625, 0.6148, 0.03125, 0.6148, 0.6127, 0.7254, 0.09375, 0.6148, 0.0625, 0.6148, 0.6127, 0.7254, 0.125, 0.6148, 0.09375, 0.6148, 0.6127, 0.7254, 0.1562, 0.6148, 0.125, 0.6148, 0.6127, 0.7254, 0.1875, 0.6148, 0.1562, 0.6148, 0.6127, 0.7254, 0.2188, 0.6148, 0.1875, 0.6148, 0.6127, 0.7254, 0.25, 0.6148, 0.2188, 0.6148, 0.6127, 0.7416, 0.25, 0.6148, 0.6127, 0.7254, 0.6127, 0.7416, 0.3125, 0.6148, 0.2812, 0.6148, 0.6127, 0.7416, 0.3438, 0.6148, 0.3125, 0.6148, 0.6127, 0.7416, 0.375, 0.6148, 0.3438, 0.6148, 0.6127, 0.7416, 0.4062, 0.6148, 0.375, 0.6148, 0.6127, 0.7416, 0.4375, 0.6148, 0.4062, 0.6148, 0.6127, 0.7416, 0.4688, 0.6148, 0.4375, 0.6148, 0.6127, 0.7416, 0.5, 0.6148, 0.4688, 0.6148, 0.5058, 0.7416, 0.5058, 0.7254, 0.7812, 0.6148, 0.6127, 0.7254, 0.03125, 0.6148, 0.0, 0.6148, 0.6127, 0.7416, 0.2812, 0.6148, 0.25, 0.6148, 0.5, 0.6148, 0.6127, 0.7416, 0.5312, 0.6148, 0.6127, 0.7416, 0.5058, 0.7416, 0.5312, 0.6148])
me_cube_001.use_remesh_fix_poles = True
me_cube_001.use_remesh_preserve_attributes = False
me_cube_001.update()
me_cylinder = bpy.data.meshes.new('Cylinder')
me_cylinder.from_pydata([(1.563e-08, 0.1609, -0.05874), (1.563e-08, 0.1609, 0.05874), (0.06159, 0.1487, -0.05874), (0.06159, 0.1487, 0.05874), (0.1138, 0.1138, -0.05874), (0.1138, 0.1138, 0.05874), (0.1487, 0.06159, -0.05874), (0.1487, 0.06159, 0.05874), (0.1609, -1.954e-08, -0.05874), (0.1609, -1.954e-08, 0.05874), (0.1487, -0.06159, -0.05874), (0.1487, -0.06159, 0.05874), (0.1138, -0.1138, -0.05874), (0.1138, -0.1138, 0.05874), (0.06159, -0.1487, -0.05874), (0.06159, -0.1487, 0.05874), (1.559e-09, -0.1609, -0.05874), (1.559e-09, -0.1609, 0.05874), (-0.06159, -0.1487, -0.05874), (-0.06159, -0.1487, 0.05874), (-0.1138, -0.1138, -0.05874), (-0.1138, -0.1138, 0.05874), (-0.1487, -0.06159, -0.05874), (-0.1487, -0.06159, 0.05874), (-0.1609, -1.058e-08, -0.05874), (-0.1609, -1.058e-08, 0.05874), (-0.1487, 0.06159, -0.05874), (-0.1487, 0.06159, 0.05874), (-0.1138, 0.1138, -0.05874), (-0.1138, 0.1138, 0.05874), (-0.06159, 0.1487, -0.05874), (-0.06159, 0.1487, 0.05874), (1.523e-08, 0.1609, -0.0862), (0.06159, 0.1487, -0.0862), (0.1138, 0.1138, -0.0862), (0.1487, 0.06159, -0.0862), (0.1609, -1.954e-08, -0.0862), (0.1487, -0.06159, -0.0862), (0.1138, -0.1138, -0.0862), (0.06159, -0.1487, -0.0862), (1.155e-09, -0.1609, -0.0862), (-0.06159, -0.1487, -0.0862), (-0.1138, -0.1138, -0.0862), (-0.1487, -0.06159, -0.0862), (-0.1609, -1.058e-08, -0.0862), (-0.1487, 0.06159, -0.0862), (-0.1138, 0.1138, -0.0862), (-0.06159, 0.1487, -0.0862), (9.908e-09, 0.2591, -0.05874), (0.09916, 0.2394, -0.05874), (0.1832, 0.1832, -0.05874), (0.2394, 0.09916, -0.05874), (0.2591, -2.412e-08, -0.05874), (0.2394, -0.09916, -0.05874), (0.1832, -0.1832, -0.05874), (0.09916, -0.2394, -0.05874), (-1.275e-08, -0.2591, -0.05874), (-0.09916, -0.2394, -0.05874), (-0.1832, -0.1832, -0.05874), (-0.2394, -0.09916, -0.05874), (-0.2591, -9.708e-09, -0.05874), (-0.2394, 0.09916, -0.05874), (-0.1832, 0.1832, -0.05874), (-0.09916, 0.2394, -0.05874), (9.259e-09, 0.2591, -0.0862), (0.09916, 0.2394, -0.0862), (0.1832, 0.1832, -0.0862), (0.2394, 0.09916, -0.0862), (0.2591, -2.412e-08, -0.0862), (0.2394, -0.09916, -0.0862), (0.1832, -0.1832, -0.0862), (0.09916, -0.2394, -0.0862), (-1.339e-08, -0.2591, -0.0862), (-0.09916, -0.2394, -0.0862), (-0.1832, -0.1832, -0.0862), (-0.2394, -0.09916, -0.0862), (-0.2591, -9.708e-09, -0.0862), (-0.2394, 0.09916, -0.0862), (-0.1832, 0.1832, -0.0862), (-0.09916, 0.2394, -0.0862), (-0.1485, 0.1485, -0.05874), (0.194, -0.08038, -0.05874), (-0.08038, -0.194, -0.05874), (-0.194, 0.08038, -0.05874), (0.21, -2.183e-08, -0.05874), (-5.593e-09, -0.21, -0.05874), (0.1485, 0.1485, -0.05874), (0.08038, 0.194, -0.05874), (-0.194, -0.08038, -0.05874), (-0.1485, -0.1485, -0.05874), (0.08038, -0.194, -0.05874), (0.1485, -0.1485, -0.05874), (1.277e-08, 0.21, -0.05874), (-0.08038, 0.194, -0.05874), (0.194, 0.08038, -0.05874), (-0.21, -1.015e-08, -0.05874), (-0.21, -1.015e-08, -0.0124), (-0.2591, -9.708e-09, -0.0124), (0.194, 0.08038, -0.0124), (0.2394, 0.09916, -0.0124), (1.277e-08, 0.21, -0.0124), (9.908e-09, 0.2591, -0.0124), (0.08038, -0.194, -0.0124), (0.09916, -0.2394, -0.0124), (-0.194, -0.08038, -0.0124), (-0.2394, -0.09916, -0.0124), (0.1485, 0.1485, -0.0124), (0.1832, 0.1832, -0.0124), (0.09916, 0.2394, -0.0124), (0.2591, -2.412e-08, -0.0124), (0.2394, -0.09916, -0.0124), (0.1832, -0.1832, -0.0124), (-1.275e-08, -0.2591, -0.0124), (-0.09916, -0.2394, -0.0124), (-0.1832, -0.1832, -0.0124), (-0.2394, 0.09916, -0.0124), (-0.1832, 0.1832, -0.0124), (-0.09916, 0.2394, -0.0124), (0.08038, 0.194, -0.0124), (-5.593e-09, -0.21, -0.0124), (-0.1485, -0.1485, -0.0124), (0.21, -2.183e-08, -0.0124), (-0.194, 0.08038, -0.0124), (0.1485, -0.1485, -0.0124), (-0.08038, -0.194, -0.0124), (-0.08038, 0.194, -0.0124), (0.194, -0.08038, -0.0124), (-0.1485, 0.1485, -0.0124), (1.563e-08, 0.1609, 0.05005), (0.06159, 0.1487, 0.05005), (0.1138, 0.1138, 0.05005), (0.1487, 0.06159, 0.05005), (0.1609, -1.954e-08, 0.05005), (0.1487, -0.06159, 0.05005), (0.1138, -0.1138, 0.05005), (0.06159, -0.1487, 0.05005), (1.559e-09, -0.1609, 0.05005), (-0.06159, -0.1487, 0.05005), (-0.1138, -0.1138, 0.05005), (-0.1487, -0.06159, 0.05005), (-0.1609, -1.058e-08, 0.05005), (-0.1487, 0.06159, 0.05005), (-0.1138, 0.1138, 0.05005), (-0.06159, 0.1487, 0.05005), (-0.09916, -0.2394, -0.01731), (-1.275e-08, -0.2591, -0.01731), (0.09916, -0.2394, -0.01731), (0.1832, -0.1832, -0.01731), (0.2394, -0.09916, -0.01731), (0.2591, -2.412e-08, -0.01731), (-0.1832, -0.1832, -0.01731), (-0.2394, -0.09916, -0.01731), (-0.2591, -9.708e-09, -0.01731), (-0.2394, 0.09916, -0.01731), (-0.1832, 0.1832, -0.01731), (9.908e-09, 0.2591, -0.01731), (0.09916, 0.2394, -0.01731), (-0.09916, 0.2394, -0.01731), (0.1832, 0.1832, -0.01731), (0.2394, 0.09916, -0.01731), (-5.593e-09, -0.21, -0.01855), (-0.08038, -0.194, -0.01855), (-0.21, -1.015e-08, -0.01855), (-0.194, 0.08038, -0.01855), (0.194, 0.08038, -0.01855), (0.21, -2.183e-08, -0.01855), (0.08038, 0.194, -0.01855), (0.1485, 0.1485, -0.01855), (-0.1485, -0.1485, -0.01855), (-0.194, -0.08038, -0.01855), (0.194, -0.08038, -0.01855), (-0.1485, 0.1485, -0.01855), (1.277e-08, 0.21, -0.01855), (0.08038, -0.194, -0.01855), (0.1485, -0.1485, -0.01855), (-0.08038, 0.194, -0.01855), (0.05, 0.1207, 0.05874), (1.654e-08, 0.1307, 0.05874), (0.09239, 0.09239, 0.05874), (0.1207, 0.05, 0.05874), (0.1307, -1.761e-08, 0.05874), (0.1207, -0.05, 0.05874), (0.09239, -0.09239, 0.05874), (0.05, -0.1207, 0.05874), (5.12e-09, -0.1307, 0.05874), (-0.05, -0.1207, 0.05874), (-0.09239, -0.09239, 0.05874), (-0.1207, -0.05, 0.05874), (-0.1307, -1.034e-08, 0.05874), (-0.1207, 0.05, 0.05874), (-0.09239, 0.09239, 0.05874), (-0.05, 0.1207, 0.05874)], [], [(128, 1, 3, 129), (129, 3, 5, 130), (130, 5, 7, 131), (131, 7, 9, 132), (132, 9, 11, 133), (133, 11, 13, 134), (134, 13, 15, 135), (135, 15, 17, 136), (136, 17, 19, 137), (137, 19, 21, 138), (138, 21, 23, 139), (139, 23, 25, 140), (140, 25, 27, 141), (141, 27, 29, 142), (9, 7, 179, 180), (142, 29, 31, 143), (143, 31, 1, 128), (28, 30, 93, 80), (32, 33, 34, 35, 36, 37, 38, 39, 40, 41, 42, 43, 44, 45, 46, 47), (32, 47, 79, 64), (172, 166, 118, 100), (34, 33, 65, 66), (47, 46, 78, 79), (33, 32, 64, 65), (152, 151, 105, 97), (163, 171, 127, 122), (46, 45, 77, 78), (151, 150, 114, 105), (165, 170, 126, 121), (45, 44, 76, 77), (44, 43, 75, 76), (150, 144, 113, 114), (160, 161, 124, 119), (43, 42, 74, 75), (51, 52, 68, 67), (56, 57, 73, 72), (61, 62, 78, 77), (49, 50, 66, 65), (54, 55, 71, 70), (59, 60, 76, 75), (52, 53, 69, 68), (57, 58, 74, 73), (62, 63, 79, 78), (50, 51, 67, 66), (55, 56, 72, 71), (48, 49, 65, 64), (60, 61, 77, 76), (53, 54, 70, 69), (58, 59, 75, 74), (63, 48, 64, 79), (42, 41, 73, 74), (144, 145, 112, 113), (162, 163, 122, 96), (35, 34, 66, 67), (145, 146, 103, 112), (36, 35, 67, 68), (37, 36, 68, 69), (164, 165, 121, 98), (146, 147, 111, 103), (166, 167, 106, 118), (38, 37, 69, 70), (147, 148, 110, 111), (39, 38, 70, 71), (40, 39, 71, 72), (168, 169, 104, 120), (148, 149, 109, 110), (102, 119, 112, 103), (14, 16, 85, 90), (22, 24, 95, 88), (4, 6, 94, 86), (30, 0, 92, 93), (12, 14, 90, 91), (20, 22, 88, 89), (2, 4, 86, 87), (6, 8, 84, 94), (24, 26, 83, 95), (16, 18, 82, 85), (8, 10, 81, 84), (26, 28, 80, 83), (0, 2, 87, 92), (18, 20, 89, 82), (10, 12, 91, 81), (41, 40, 72, 73), (104, 96, 97, 105), (106, 98, 99, 107), (125, 100, 101, 117), (123, 102, 103, 111), (120, 104, 105, 114), (118, 106, 107, 108), (98, 121, 109, 99), (96, 122, 115, 97), (119, 124, 113, 112), (121, 126, 110, 109), (122, 127, 116, 115), (100, 118, 108, 101), (124, 120, 114, 113), (126, 123, 111, 110), (127, 125, 117, 116), (153, 152, 97, 115), (161, 168, 120, 124), (173, 160, 119, 102), (154, 153, 115, 116), (156, 155, 101, 108), (170, 174, 123, 126), (169, 162, 96, 104), (157, 154, 116, 117), (158, 156, 108, 107), (171, 175, 125, 127), (167, 164, 98, 106), (155, 157, 117, 101), (159, 158, 107, 99), (175, 172, 100, 125), (149, 159, 99, 109), (174, 173, 102, 123), (30, 143, 128, 0), (28, 142, 143, 30), (26, 141, 142, 28), (24, 140, 141, 26), (22, 139, 140, 24), (20, 138, 139, 22), (18, 137, 138, 20), (16, 136, 137, 18), (14, 135, 136, 16), (12, 134, 135, 14), (10, 133, 134, 12), (8, 132, 133, 10), (6, 131, 132, 8), (4, 130, 131, 6), (2, 129, 130, 4), (0, 128, 129, 2), (52, 51, 159, 149), (51, 50, 158, 159), (48, 63, 157, 155), (50, 49, 156, 158), (63, 62, 154, 157), (49, 48, 155, 156), (62, 61, 153, 154), (61, 60, 152, 153), (53, 52, 149, 148), (54, 53, 148, 147), (55, 54, 147, 146), (56, 55, 146, 145), (57, 56, 145, 144), (58, 57, 144, 150), (59, 58, 150, 151), (60, 59, 151, 152), (91, 90, 173, 174), (93, 92, 172, 175), (86, 94, 164, 167), (80, 93, 175, 171), (88, 95, 162, 169), (81, 91, 174, 170), (90, 85, 160, 173), (82, 89, 168, 161), (89, 88, 169, 168), (87, 86, 167, 166), (94, 84, 165, 164), (95, 83, 163, 162), (85, 82, 161, 160), (84, 81, 170, 165), (83, 80, 171, 163), (92, 87, 166, 172), (176, 177, 191, 190, 189, 188, 187, 186, 185, 184, 183, 182, 181, 180, 179, 178), (19, 17, 184, 185), (29, 27, 189, 190), (5, 3, 176, 178), (15, 13, 182, 183), (25, 23, 187, 188), (11, 9, 180, 181), (21, 19, 185, 186), (31, 29, 190, 191), (7, 5, 178, 179), (17, 15, 183, 184), (27, 25, 188, 189), (3, 1, 177, 176), (13, 11, 181, 182), (23, 21, 186, 187), (1, 31, 191, 177)])
me_cylinder.polygons.foreach_set('use_smooth', [True] * 178)
_uv = me_cylinder.uv_layers.new(name='UVMap')
_uv.uv.foreach_set('vector', [1.0, 0.8888, 1.0, 1.0, 0.9375, 1.0, 0.9375, 0.8888, 0.9375, 0.8888, 0.9375, 1.0, 0.875, 1.0, 0.875, 0.8888, 0.875, 0.8888, 0.875, 1.0, 0.8125, 1.0, 0.8125, 0.8888, 0.8125, 0.8888, 0.8125, 1.0, 0.75, 1.0, 0.75, 0.8888, 0.75, 0.8888, 0.75, 1.0, 0.6875, 1.0, 0.6875, 0.8888, 0.6875, 0.8888, 0.6875, 1.0, 0.625, 1.0, 0.625, 0.8888, 0.625, 0.8888, 0.625, 1.0, 0.5625, 1.0, 0.5625, 0.8888, 0.5625, 0.8888, 0.5625, 1.0, 0.5, 1.0, 0.5, 0.8888, 0.5, 0.8888, 0.5, 1.0, 0.4375, 1.0, 0.4375, 0.8888, 0.4375, 0.8888, 0.4375, 1.0, 0.375, 1.0, 0.375, 0.8888, 0.375, 0.8888, 0.375, 1.0, 0.3125, 1.0, 0.3125, 0.8888, 0.3125, 0.8888, 0.3125, 1.0, 0.25, 1.0, 0.25, 0.8888, 0.25, 0.8888, 0.25, 1.0, 0.1875, 1.0, 0.1875, 0.8888, 0.1875, 0.8888, 0.1875, 1.0, 0.125, 1.0, 0.125, 0.8888, 0.75, 1.0, 0.8125, 1.0, 0.8125, 1.0, 0.75, 1.0, 0.125, 0.8888, 0.125, 1.0, 0.0625, 1.0, 0.0625, 0.8888, 0.0625, 0.8888, 0.0625, 1.0, 0.0, 1.0, 0.0, 0.8888, 0.125, 0.5, 0.0625, 0.5, 0.0625, 0.5, 0.125, 0.5, 0.75, 0.49, 0.8418, 0.4717, 0.9197, 0.4197, 0.9717, 0.3418, 0.99, 0.25, 0.9717, 0.1582, 0.9197, 0.08029, 0.8418, 0.02827, 0.75, 0.01, 0.6582, 0.02827, 0.5803, 0.08029, 0.5283, 0.1582, 0.51, 0.25, 0.5283, 0.3418, 0.5803, 0.4197, 0.6582, 0.4717, 0.75, 0.49, 0.6582, 0.4717, 0.6582, 0.4717, 0.75, 0.49, 1.0, 0.5, 0.9375, 0.5, 0.9375, 0.5, 1.0, 0.5, 0.9197, 0.4197, 0.8418, 0.4717, 0.8418, 0.4717, 0.9197, 0.4197, 0.6582, 0.4717, 0.5803, 0.4197, 0.5803, 0.4197, 0.6582, 0.4717, 0.8418, 0.4717, 0.75, 0.49, 0.75, 0.49, 0.8418, 0.4717, 0.25, 0.5, 0.3125, 0.5, 0.3125, 0.5, 0.25, 0.5, 0.1875, 0.5, 0.125, 0.5, 0.125, 0.5, 0.1875, 0.5, 0.5803, 0.4197, 0.5283, 0.3418, 0.5283, 0.3418, 0.5803, 0.4197, 0.3125, 0.5, 0.375, 0.5, 0.375, 0.5, 0.3125, 0.5, 0.75, 0.5, 0.6875, 0.5, 0.6875, 0.5, 0.75, 0.5, 0.5283, 0.3418, 0.51, 0.25, 0.51, 0.25, 0.5283, 0.3418, 0.51, 0.25, 0.5283, 0.1582, 0.5283, 0.1582, 0.51, 0.25, 0.375, 0.5, 0.4375, 0.5, 0.4375, 0.5, 0.375, 0.5, 0.5, 0.5, 0.4375, 0.5, 0.4375, 0.5, 0.5, 0.5, 0.5283, 0.1582, 0.5803, 0.08029, 0.5803, 0.08029, 0.5283, 0.1582, 0.8125, 0.5, 0.75, 0.5, 0.75, 0.5, 0.8125, 0.5, 0.5, 0.5, 0.4375, 0.5, 0.4375, 0.5, 0.5, 0.5, 0.1875, 0.5, 0.125, 0.5, 0.125, 0.5, 0.1875, 0.5, 0.9375, 0.5, 0.875, 0.5, 0.875, 0.5, 0.9375, 0.5, 0.625, 0.5, 0.5625, 0.5, 0.5625, 0.5, 0.625, 0.5, 0.3125, 0.5, 0.25, 0.5, 0.25, 0.5, 0.3125, 0.5, 0.75, 0.5, 0.6875, 0.5, 0.6875, 0.5, 0.75, 0.5, 0.4375, 0.5, 0.375, 0.5, 0.375, 0.5, 0.4375, 0.5, 0.125, 0.5, 0.0625, 0.5, 0.0625, 0.5, 0.125, 0.5, 0.875, 0.5, 0.8125, 0.5, 0.8125, 0.5, 0.875, 0.5, 0.5625, 0.5, 0.5, 0.5, 0.5, 0.5, 0.5625, 0.5, 1.0, 0.5, 0.9375, 0.5, 0.9375, 0.5, 1.0, 0.5, 0.25, 0.5, 0.1875, 0.5, 0.1875, 0.5, 0.25, 0.5, 0.6875, 0.5, 0.625, 0.5, 0.625, 0.5, 0.6875, 0.5, 0.375, 0.5, 0.3125, 0.5, 0.3125, 0.5, 0.375, 0.5, 0.0625, 0.5, 0.0, 0.5, 0.0, 0.5, 0.0625, 0.5, 0.5803, 0.08029, 0.6582, 0.02827, 0.6582, 0.02827, 0.5803, 0.08029, 0.4375, 0.5, 0.5, 0.5, 0.5, 0.5, 0.4375, 0.5, 0.25, 0.5, 0.1875, 0.5, 0.1875, 0.5, 0.25, 0.5, 0.9717, 0.3418, 0.9197, 0.4197, 0.9197, 0.4197, 0.9717, 0.3418, 0.5, 0.5, 0.5625, 0.5, 0.5625, 0.5, 0.5, 0.5, 0.99, 0.25, 0.9717, 0.3418, 0.9717, 0.3418, 0.99, 0.25, 0.9717, 0.1582, 0.99, 0.25, 0.99, 0.25, 0.9717, 0.1582, 0.8125, 0.5, 0.75, 0.5, 0.75, 0.5, 0.8125, 0.5, 0.5625, 0.5, 0.625, 0.5, 0.625, 0.5, 0.5625, 0.5, 0.9375, 0.5, 0.875, 0.5, 0.875, 0.5, 0.9375, 0.5, 0.9197, 0.08029, 0.9717, 0.1582, 0.9717, 0.1582, 0.9197, 0.08029, 0.625, 0.5, 0.6875, 0.5, 0.6875, 0.5, 0.625, 0.5, 0.8418, 0.02827, 0.9197, 0.08029, 0.9197, 0.08029, 0.8418, 0.02827, 0.75, 0.01, 0.8418, 0.02827, 0.8418, 0.02827, 0.75, 0.01, 0.375, 0.5, 0.3125, 0.5, 0.3125, 0.5, 0.375, 0.5, 0.6875, 0.5, 0.75, 0.5, 0.75, 0.5, 0.6875, 0.5, 0.5625, 0.5, 0.5, 0.5, 0.5, 0.5, 0.5625, 0.5, 0.5625, 0.5, 0.5, 0.5, 0.5, 0.5, 0.5625, 0.5, 0.3125, 0.5, 0.25, 0.5, 0.25, 0.5, 0.3125, 0.5, 0.875, 0.5, 0.8125, 0.5, 0.8125, 0.5, 0.875, 0.5, 0.0625, 0.5, 0.0, 0.5, 0.0, 0.5, 0.0625, 0.5, 0.625, 0.5, 0.5625, 0.5, 0.5625, 0.5, 0.625, 0.5, 0.375, 0.5, 0.3125, 0.5, 0.3125, 0.5, 0.375, 0.5, 0.9375, 0.5, 0.875, 0.5, 0.875, 0.5, 0.9375, 0.5, 0.8125, 0.5, 0.75, 0.5, 0.75, 0.5, 0.8125, 0.5, 0.25, 0.5, 0.1875, 0.5, 0.1875, 0.5, 0.25, 0.5, 0.5, 0.5, 0.4375, 0.5, 0.4375, 0.5, 0.5, 0.5, 0.75, 0.5, 0.6875, 0.5, 0.6875, 0.5, 0.75, 0.5, 0.1875, 0.5, 0.125, 0.5, 0.125, 0.5, 0.1875, 0.5, 1.0, 0.5, 0.9375, 0.5, 0.9375, 0.5, 1.0, 0.5, 0.4375, 0.5, 0.375, 0.5, 0.375, 0.5, 0.4375, 0.5, 0.6875, 0.5, 0.625, 0.5, 0.625, 0.5, 0.6875, 0.5, 0.6582, 0.02827, 0.75, 0.01, 0.75, 0.01, 0.6582, 0.02827, 0.3125, 0.5, 0.25, 0.5, 0.25, 0.5, 0.3125, 0.5, 0.875, 0.5, 0.8125, 0.5, 0.8125, 0.5, 0.875, 0.5, 0.0625, 0.5, 0.0, 0.5, 0.0, 0.5, 0.0625, 0.5, 0.625, 0.5, 0.5625, 0.5, 0.5625, 0.5, 0.625, 0.5, 0.375, 0.5, 0.3125, 0.5, 0.3125, 0.5, 0.375, 0.5, 0.9375, 0.5, 0.875, 0.5, 0.875, 0.5, 0.9375, 0.5, 0.8125, 0.5, 0.75, 0.5, 0.75, 0.5, 0.8125, 0.5, 0.25, 0.5, 0.1875, 0.5, 0.1875, 0.5, 0.25, 0.5, 0.5, 0.5, 0.4375, 0.5, 0.4375, 0.5, 0.5, 0.5, 0.75, 0.5, 0.6875, 0.5, 0.6875, 0.5, 0.75, 0.5, 0.1875, 0.5, 0.125, 0.5, 0.125, 0.5, 0.1875, 0.5, 1.0, 0.5, 0.9375, 0.5, 0.9375, 0.5, 1.0, 0.5, 0.4375, 0.5, 0.375, 0.5, 0.375, 0.5, 0.4375, 0.5, 0.6875, 0.5, 0.625, 0.5, 0.625, 0.5, 0.6875, 0.5, 0.125, 0.5, 0.0625, 0.5, 0.0625, 0.5, 0.125, 0.5, 0.1875, 0.5, 0.25, 0.5, 0.25, 0.5, 0.1875, 0.5, 0.4375, 0.5, 0.375, 0.5, 0.375, 0.5, 0.4375, 0.5, 0.5625, 0.5, 0.5, 0.5, 0.5, 0.5, 0.5625, 0.5, 0.125, 0.5, 0.1875, 0.5, 0.1875, 0.5, 0.125, 0.5, 0.9375, 0.5, 1.0, 0.5, 1.0, 0.5, 0.9375, 0.5, 0.6875, 0.5, 0.625, 0.5, 0.625, 0.5, 0.6875, 0.5, 0.3125, 0.5, 0.25, 0.5, 0.25, 0.5, 0.3125, 0.5, 0.0625, 0.5, 0.125, 0.5, 0.125, 0.5, 0.0625, 0.5, 0.875, 0.5, 0.9375, 0.5, 0.9375, 0.5, 0.875, 0.5, 0.125, 0.5, 0.0625, 0.5, 0.0625, 0.5, 0.125, 0.5, 0.875, 0.5, 0.8125, 0.5, 0.8125, 0.5, 0.875, 0.5, 0.0, 0.5, 0.0625, 0.5, 0.0625, 0.5, 0.0, 0.5, 0.8125, 0.5, 0.875, 0.5, 0.875, 0.5, 0.8125, 0.5, 0.0625, 0.5, 0.0, 0.5, 0.0, 0.5, 0.0625, 0.5, 0.75, 0.5, 0.8125, 0.5, 0.8125, 0.5, 0.75, 0.5, 0.625, 0.5, 0.5625, 0.5, 0.5625, 0.5, 0.625, 0.5, 0.0625, 0.5, 0.0625, 0.8888, 0.0, 0.8888, 0.0, 0.5, 0.125, 0.5, 0.125, 0.8888, 0.0625, 0.8888, 0.0625, 0.5, 0.1875, 0.5, 0.1875, 0.8888, 0.125, 0.8888, 0.125, 0.5, 0.25, 0.5, 0.25, 0.8888, 0.1875, 0.8888, 0.1875, 0.5, 0.3125, 0.5, 0.3125, 0.8888, 0.25, 0.8888, 0.25, 0.5, 0.375, 0.5, 0.375, 0.8888, 0.3125, 0.8888, 0.3125, 0.5, 0.4375, 0.5, 0.4375, 0.8888, 0.375, 0.8888, 0.375, 0.5, 0.5, 0.5, 0.5, 0.8888, 0.4375, 0.8888, 0.4375, 0.5, 0.5625, 0.5, 0.5625, 0.8888, 0.5, 0.8888, 0.5, 0.5, 0.625, 0.5, 0.625, 0.8888, 0.5625, 0.8888, 0.5625, 0.5, 0.6875, 0.5, 0.6875, 0.8888, 0.625, 0.8888, 0.625, 0.5, 0.75, 0.5, 0.75, 0.8888, 0.6875, 0.8888, 0.6875, 0.5, 0.8125, 0.5, 0.8125, 0.8888, 0.75, 0.8888, 0.75, 0.5, 0.875, 0.5, 0.875, 0.8888, 0.8125, 0.8888, 0.8125, 0.5, 0.9375, 0.5, 0.9375, 0.8888, 0.875, 0.8888, 0.875, 0.5, 1.0, 0.5, 1.0, 0.8888, 0.9375, 0.8888, 0.9375, 0.5, 0.75, 0.5, 0.8125, 0.5, 0.8125, 0.5, 0.75, 0.5, 0.8125, 0.5, 0.875, 0.5, 0.875, 0.5, 0.8125, 0.5, 0.0, 0.5, 0.0625, 0.5, 0.0625, 0.5, 0.0, 0.5, 0.875, 0.5, 0.9375, 0.5, 0.9375, 0.5, 0.875, 0.5, 0.0625, 0.5, 0.125, 0.5, 0.125, 0.5, 0.0625, 0.5, 0.9375, 0.5, 1.0, 0.5, 1.0, 0.5, 0.9375, 0.5, 0.125, 0.5, 0.1875, 0.5, 0.1875, 0.5, 0.125, 0.5, 0.1875, 0.5, 0.25, 0.5, 0.25, 0.5, 0.1875, 0.5, 0.6875, 0.5, 0.75, 0.5, 0.75, 0.5, 0.6875, 0.5, 0.625, 0.5, 0.6875, 0.5, 0.6875, 0.5, 0.625, 0.5, 0.5625, 0.5, 0.625, 0.5, 0.625, 0.5, 0.5625, 0.5, 0.5, 0.5, 0.5625, 0.5, 0.5625, 0.5, 0.5, 0.5, 0.4375, 0.5, 0.5, 0.5, 0.5, 0.5, 0.4375, 0.5, 0.375, 0.5, 0.4375, 0.5, 0.4375, 0.5, 0.375, 0.5, 0.3125, 0.5, 0.375, 0.5, 0.375, 0.5, 0.3125, 0.5, 0.25, 0.5, 0.3125, 0.5, 0.3125, 0.5, 0.25, 0.5, 0.625, 0.5, 0.5625, 0.5, 0.5625, 0.5, 0.625, 0.5, 0.0625, 0.5, 0.0, 0.5, 0.0, 0.5, 0.0625, 0.5, 0.875, 0.5, 0.8125, 0.5, 0.8125, 0.5, 0.875, 0.5, 0.125, 0.5, 0.0625, 0.5, 0.0625, 0.5, 0.125, 0.5, 0.3125, 0.5, 0.25, 0.5, 0.25, 0.5, 0.3125, 0.5, 0.6875, 0.5, 0.625, 0.5, 0.625, 0.5, 0.6875, 0.5, 0.5625, 0.5, 0.5, 0.5, 0.5, 0.5, 0.5625, 0.5, 0.4375, 0.5, 0.375, 0.5, 0.375, 0.5, 0.4375, 0.5, 0.375, 0.5, 0.3125, 0.5, 0.3125, 0.5, 0.375, 0.5, 0.9375, 0.5, 0.875, 0.5, 0.875, 0.5, 0.9375, 0.5, 0.8125, 0.5, 0.75, 0.5, 0.75, 0.5, 0.8125, 0.5, 0.25, 0.5, 0.1875, 0.5, 0.1875, 0.5, 0.25, 0.5, 0.5, 0.5, 0.4375, 0.5, 0.4375, 0.5, 0.5, 0.5, 0.75, 0.5, 0.6875, 0.5, 0.6875, 0.5, 0.75, 0.5, 0.1875, 0.5, 0.125, 0.5, 0.125, 0.5, 0.1875, 0.5, 1.0, 0.5, 0.9375, 0.5, 0.9375, 0.5, 1.0, 0.5, 0.3418, 0.4717, 0.25, 0.49, 0.1582, 0.4717, 0.08029, 0.4197, 0.02827, 0.3418, 0.01, 0.25, 0.02827, 0.1582, 0.08029, 0.08029, 0.1582, 0.02827, 0.25, 0.01, 0.3418, 0.02827, 0.4197, 0.08029, 0.4717, 0.1582, 0.49, 0.25, 0.4717, 0.3418, 0.4197, 0.4197, 0.4375, 1.0, 0.5, 1.0, 0.5, 1.0, 0.4375, 1.0, 0.125, 1.0, 0.1875, 1.0, 0.1875, 1.0, 0.125, 1.0, 0.875, 1.0, 0.9375, 1.0, 0.9375, 1.0, 0.875, 1.0, 0.5625, 1.0, 0.625, 1.0, 0.625, 1.0, 0.5625, 1.0, 0.25, 1.0, 0.3125, 1.0, 0.3125, 1.0, 0.25, 1.0, 0.6875, 1.0, 0.75, 1.0, 0.75, 1.0, 0.6875, 1.0, 0.375, 1.0, 0.4375, 1.0, 0.4375, 1.0, 0.375, 1.0, 0.0625, 1.0, 0.125, 1.0, 0.125, 1.0, 0.0625, 1.0, 0.8125, 1.0, 0.875, 1.0, 0.875, 1.0, 0.8125, 1.0, 0.5, 1.0, 0.5625, 1.0, 0.5625, 1.0, 0.5, 1.0, 0.1875, 1.0, 0.25, 1.0, 0.25, 1.0, 0.1875, 1.0, 0.9375, 1.0, 1.0, 1.0, 1.0, 1.0, 0.9375, 1.0, 0.625, 1.0, 0.6875, 1.0, 0.6875, 1.0, 0.625, 1.0, 0.3125, 1.0, 0.375, 1.0, 0.375, 1.0, 0.3125, 1.0, 0.0, 1.0, 0.0625, 1.0, 0.0625, 1.0, 0.0, 1.0])
me_cylinder.use_remesh_fix_poles = True
me_cylinder.use_remesh_preserve_attributes = False
me_cylinder.update()
me_cube_002 = bpy.data.meshes.new('Cube.002')
me_cube_002.from_pydata([(-0.2705, -1.269, 0.09282), (-0.2705, -1.269, 1.573), (-0.2705, -1.078, 0.09282), (-0.2705, -1.078, 1.573), (0.2705, -1.269, 0.09282), (0.2705, -1.269, 1.573), (0.2705, -1.078, 0.09282), (0.2705, -1.078, 1.573)], [], [(0, 1, 3, 2), (2, 3, 7, 6), (6, 7, 5, 4), (4, 5, 1, 0), (2, 6, 4, 0), (7, 3, 1, 5)])
me_cube_002.polygons.foreach_set('use_smooth', [True] * 6)
_uv = me_cube_002.uv_layers.new(name='UVMap')
_uv.uv.foreach_set('vector', [0.375, 0.0, 0.625, 0.0, 0.625, 0.25, 0.375, 0.25, 0.375, 0.25, 0.625, 0.25, 0.625, 0.5, 0.375, 0.5, 0.375, 0.5, 0.625, 0.5, 0.625, 0.75, 0.375, 0.75, 0.375, 0.75, 0.625, 0.75, 0.625, 1.0, 0.375, 1.0, 0.125, 0.5, 0.375, 0.5, 0.375, 0.75, 0.125, 0.75, 0.625, 0.5, 0.875, 0.5, 0.875, 0.75, 0.625, 0.75])
me_cube_002.use_remesh_fix_poles = True
me_cube_002.use_remesh_preserve_attributes = False
me_cube_002.update()
me_cube_003 = bpy.data.meshes.new('Cube.003')
me_cube_003.from_pydata([(0.2735, -0.8382, -0.2831), (0.2735, -1.265, 0.5236), (0.2735, -0.7395, -0.231), (0.2735, -1.166, 0.5757), (0.3058, -0.8382, -0.2831), (0.3058, -1.265, 0.5236), (0.3058, -0.7395, -0.231), (0.3058, -1.166, 0.5757), (0.2788, -1.26, 0.5539), (0.2788, -1.194, 0.5888), (0.3005, -1.194, 0.5888), (0.3005, -1.26, 0.5539), (0.2719, -1.166, 0.4934), (0.3187, -1.166, 0.4934), (0.2719, -1.168, 0.4845), (0.3187, -1.168, 0.4845), (0.2719, -1.173, 0.4769), (0.3187, -1.173, 0.4769), (0.2719, -1.181, 0.4718), (0.3187, -1.181, 0.4718), (0.2719, -1.19, 0.47), (0.3187, -1.19, 0.47), (0.2719, -1.199, 0.4718), (0.3187, -1.199, 0.4718), (0.2719, -1.206, 0.4769), (0.3187, -1.206, 0.4769), (0.2719, -1.212, 0.4845), (0.3187, -1.212, 0.4845), (0.2719, -1.213, 0.4934), (0.3187, -1.213, 0.4934), (0.2719, -1.212, 0.5024), (0.3187, -1.212, 0.5024), (0.2719, -1.206, 0.51), (0.3187, -1.206, 0.51), (0.2719, -1.199, 0.515), (0.3187, -1.199, 0.515), (0.2719, -1.19, 0.5168), (0.3187, -1.19, 0.5168), (0.2719, -1.181, 0.515), (0.3187, -1.181, 0.515), (0.2719, -1.173, 0.51), (0.3187, -1.173, 0.51), (0.2719, -1.168, 0.5024), (0.3187, -1.168, 0.5024)], [], [(0, 1, 3, 2), (6, 7, 5, 4), (2, 3, 7, 6), (4, 5, 1, 0), (2, 6, 4, 0), (5, 7, 10, 11), (10, 9, 8, 11), (3, 1, 8, 9), (1, 5, 11, 8), (7, 3, 9, 10), (12, 13, 15, 14), (14, 15, 17, 16), (16, 17, 19, 18), (18, 19, 21, 20), (20, 21, 23, 22), (22, 23, 25, 24), (24, 25, 27, 26), (26, 27, 29, 28), (28, 29, 31, 30), (30, 31, 33, 32), (32, 33, 35, 34), (34, 35, 37, 36), (36, 37, 39, 38), (38, 39, 41, 40), (15, 13, 43, 41, 39, 37, 35, 33, 31, 29, 27, 25, 23, 21, 19, 17), (40, 41, 43, 42), (42, 43, 13, 12), (12, 14, 16, 18, 20, 22, 24, 26, 28, 30, 32, 34, 36, 38, 40, 42)])
me_cube_003.polygons.foreach_set('use_smooth', [True] * 28)
_uv = me_cube_003.uv_layers.new(name='UVMap')
_uv.uv.foreach_set('vector', [0.375, 0.0, 0.625, 0.0, 0.625, 0.1789, 0.375, 0.1789, 0.3221, 0.4881, 0.6779, 0.4881, 0.6779, 0.8029, 0.3221, 0.8029, 0.375, 0.1789, 0.625, 0.1789, 0.6779, 0.4881, 0.3221, 0.4881, 0.3221, 0.8029, 0.6779, 0.8029, 0.625, 1.0, 0.375, 1.0, 0.125, 0.5711, 0.3221, 0.4881, 0.3221, 0.8029, 0.125, 0.75, 0.6779, 0.8029, 0.6779, 0.4881, 0.6779, 0.4881, 0.6779, 0.8029, 0.6779, 0.4881, 0.875, 0.5711, 0.875, 0.75, 0.6779, 0.8029, 0.625, 0.1789, 0.625, 0.0, 0.625, 0.0, 0.625, 0.1789, 0.625, 1.0, 0.6779, 0.8029, 0.6779, 0.8029, 0.625, 1.0, 0.6779, 0.4881, 0.625, 0.1789, 0.625, 0.1789, 0.6779, 0.4881, 1.0, 0.5, 1.0, 1.0, 0.9375, 1.0, 0.9375, 0.5, 0.9375, 0.5, 0.9375, 1.0, 0.875, 1.0, 0.875, 0.5, 0.875, 0.5, 0.875, 1.0, 0.8125, 1.0, 0.8125, 0.5, 0.8125, 0.5, 0.8125, 1.0, 0.75, 1.0, 0.75, 0.5, 0.75, 0.5, 0.75, 1.0, 0.6875, 1.0, 0.6875, 0.5, 0.6875, 0.5, 0.6875, 1.0, 0.625, 1.0, 0.625, 0.5, 0.625, 0.5, 0.625, 1.0, 0.5625, 1.0, 0.5625, 0.5, 0.5625, 0.5, 0.5625, 1.0, 0.5, 1.0, 0.5, 0.5, 0.5, 0.5, 0.5, 1.0, 0.4375, 1.0, 0.4375, 0.5, 0.4375, 0.5, 0.4375, 1.0, 0.375, 1.0, 0.375, 0.5, 0.375, 0.5, 0.375, 1.0, 0.3125, 1.0, 0.3125, 0.5, 0.3125, 0.5, 0.3125, 1.0, 0.25, 1.0, 0.25, 0.5, 0.25, 0.5, 0.25, 1.0, 0.1875, 1.0, 0.1875, 0.5, 0.1875, 0.5, 0.1875, 1.0, 0.125, 1.0, 0.125, 0.5, 0.3418, 0.4717, 0.25, 0.49, 0.1582, 0.4717, 0.08029, 0.4197, 0.02827, 0.3418, 0.01, 0.25, 0.02827, 0.1582, 0.08029, 0.08029, 0.1582, 0.02827, 0.25, 0.01, 0.3418, 0.02827, 0.4197, 0.08029, 0.4717, 0.1582, 0.49, 0.25, 0.4717, 0.3418, 0.4197, 0.4197, 0.125, 0.5, 0.125, 1.0, 0.0625, 1.0, 0.0625, 0.5, 0.0625, 0.5, 0.0625, 1.0, 0.0, 1.0, 0.0, 0.5, 0.75, 0.49, 0.8418, 0.4717, 0.9197, 0.4197, 0.9717, 0.3418, 0.99, 0.25, 0.9717, 0.1582, 0.9197, 0.08029, 0.8418, 0.02827, 0.75, 0.01, 0.6582, 0.02827, 0.5803, 0.08029, 0.5283, 0.1582, 0.51, 0.25, 0.5283, 0.3418, 0.5803, 0.4197, 0.6582, 0.4717])
me_cube_003.use_remesh_fix_poles = True
me_cube_003.use_remesh_preserve_attributes = False
me_cube_003.update()
me_cylinder_001 = bpy.data.meshes.new('Cylinder.001')
me_cylinder_001.from_pydata([(-5.244e-10, -0.08516, 0.09405), (-5.542e-09, -0.2809, 0.09405), (0.03599, -0.08516, 0.08689), (0.03599, -0.2809, 0.08689), (0.0665, -0.08516, 0.0665), (0.0665, -0.2809, 0.0665), (0.08689, -0.08516, 0.03599), (0.08689, -0.2809, 0.03599), (0.09405, -0.08516, -5.264e-07), (0.09405, -0.2809, -5.533e-07), (0.08689, -0.08516, -0.03599), (0.08689, -0.2809, -0.03599), (0.0665, -0.08516, -0.0665), (0.0665, -0.2809, -0.0665), (0.03599, -0.08516, -0.08689), (0.03599, -0.2809, -0.08689), (-8.746e-09, -0.08516, -0.09405), (-1.376e-08, -0.2809, -0.09405), (-0.03599, -0.08516, -0.08689), (-0.03599, -0.2809, -0.08689), (-0.0665, -0.08516, -0.0665), (-0.0665, -0.2809, -0.0665), (-0.08689, -0.08516, -0.03599), (-0.08689, -0.2809, -0.03599), (-0.09405, -0.08516, -5.208e-07), (-0.09405, -0.2809, -5.421e-07), (-0.08689, -0.08516, 0.03599), (-0.08689, -0.2809, 0.03599), (-0.0665, -0.08516, 0.0665), (-0.0665, -0.2809, 0.0665), (-0.03599, -0.08516, 0.08689), (-0.03599, -0.2809, 0.08689), (0.09729, 0.04457, -0.09729), (0.1271, 0.04457, -0.05266), (-0.1271, 0.04457, -0.05266), (-0.09729, 0.04457, -0.09729), (-1.225e-08, 0.04457, 0.1376), (-0.05266, 0.04457, 0.1271), (0.1376, 0.04457, -4.838e-07), (0.1271, 0.04457, 0.05265), (-0.05266, 0.04457, -0.1271), (-2.428e-08, 0.04457, -0.1376), (-0.09729, 0.04457, 0.09729), (-0.1271, 0.04457, 0.05265), (0.09729, 0.04457, 0.09729), (0.05266, 0.04457, 0.1271), (0.05266, 0.04457, -0.1271), (-0.1376, 0.04457, -4.756e-07), (-1.244e-08, 0.04666, 0.1383), (0.05292, 0.04666, 0.1278), (0.09779, 0.04666, 0.09779), (0.1278, 0.04666, 0.05292), (0.1383, 0.04666, -4.831e-07), (0.1278, 0.04666, -0.05292), (0.09779, 0.04666, -0.09779), (0.05292, 0.04666, -0.1278), (-2.453e-08, 0.04666, -0.1383), (-0.05292, 0.04666, -0.1278), (-0.09779, 0.04666, -0.09779), (-0.1278, 0.04666, -0.05292), (-0.1383, 0.04666, -4.749e-07), (-0.1278, 0.04666, 0.05292), (-0.09779, 0.04666, 0.09779), (-0.05292, 0.04666, 0.1278), (0.08748, -0.08325, -0.03624), (-0.06695, -0.08325, -0.06695), (-0.03624, -0.08325, 0.08748), (0.08748, -0.08325, 0.03623), (-8.975e-09, -0.08325, -0.09469), (-0.08748, -0.08325, 0.03623), (0.03624, -0.08325, 0.08748), (0.06695, -0.08325, -0.06695), (-0.08748, -0.08325, -0.03624), (-6.968e-10, -0.08325, 0.09469), (0.09469, -0.08325, -5.258e-07), (-0.03624, -0.08325, -0.08748), (-0.06695, -0.08325, 0.06695), (0.06695, -0.08325, 0.06695), (0.03624, -0.08325, -0.08748), (-0.09469, -0.08325, -5.202e-07), (0.03599, -0.08709, 0.08689), (0.0665, -0.08709, 0.0665), (0.08689, -0.08709, 0.03599), (0.09405, -0.08709, -5.267e-07), (0.08689, -0.08709, -0.03599), (0.0665, -0.08709, -0.0665), (0.03599, -0.08709, -0.08689), (-8.796e-09, -0.08709, -0.09405), (-0.03599, -0.08709, -0.08689), (-0.0665, -0.08709, -0.0665), (-0.08689, -0.08709, -0.03599), (-0.09405, -0.08709, -5.21e-07), (-0.08689, -0.08709, 0.03599), (-0.0665, -0.08709, 0.0665), (-0.03599, -0.08709, 0.08689), (-5.739e-10, -0.08709, 0.09405)], [], [(95, 1, 3, 80), (80, 3, 5, 81), (81, 5, 7, 82), (82, 7, 9, 83), (83, 9, 11, 84), (84, 11, 13, 85), (85, 13, 15, 86), (86, 15, 17, 87), (87, 17, 19, 88), (88, 19, 21, 89), (89, 21, 23, 90), (90, 23, 25, 91), (91, 25, 27, 92), (3, 1, 31, 29, 27, 25, 23, 21, 19, 17, 15, 13, 11, 9, 7, 5), (92, 27, 29, 93), (93, 29, 31, 94), (33, 32, 54, 53), (35, 34, 59, 58), (37, 36, 48, 63), (39, 38, 52, 51), (41, 40, 57, 56), (43, 42, 62, 61), (45, 44, 50, 49), (32, 46, 55, 54), (34, 47, 60, 59), (38, 33, 53, 52), (40, 35, 58, 57), (42, 37, 63, 62), (44, 39, 51, 50), (46, 41, 56, 55), (47, 43, 61, 60), (36, 45, 49, 48), (73, 70, 45, 36), (79, 69, 43, 47), (78, 68, 41, 46), (77, 67, 39, 44), (76, 66, 37, 42), (75, 65, 35, 40), (74, 64, 33, 38), (72, 79, 47, 34), (71, 78, 46, 32), (70, 77, 44, 45), (69, 76, 42, 43), (68, 75, 40, 41), (67, 74, 38, 39), (66, 73, 36, 37), (65, 72, 34, 35), (64, 71, 32, 33), (48, 49, 50, 51, 52, 53, 54, 55, 56, 57, 58, 59, 60, 61, 62, 63), (94, 31, 1, 95), (10, 12, 71, 64), (20, 22, 72, 65), (30, 0, 73, 66), (6, 8, 74, 67), (16, 18, 75, 68), (26, 28, 76, 69), (2, 4, 77, 70), (12, 14, 78, 71), (22, 24, 79, 72), (8, 10, 64, 74), (18, 20, 65, 75), (28, 30, 66, 76), (4, 6, 67, 77), (14, 16, 68, 78), (24, 26, 69, 79), (0, 2, 70, 73), (30, 94, 95, 0), (28, 93, 94, 30), (26, 92, 93, 28), (24, 91, 92, 26), (22, 90, 91, 24), (20, 89, 90, 22), (18, 88, 89, 20), (16, 87, 88, 18), (14, 86, 87, 16), (12, 85, 86, 14), (10, 84, 85, 12), (8, 83, 84, 10), (6, 82, 83, 8), (4, 81, 82, 6), (2, 80, 81, 4), (0, 95, 80, 2)])
me_cylinder_001.polygons.foreach_set('use_smooth', [True] * 82)
_uv = me_cylinder_001.uv_layers.new(name='UVMap')
_uv.uv.foreach_set('vector', [1.0, 0.5049, 1.0, 1.0, 0.9375, 1.0, 0.9375, 0.5049, 0.9375, 0.5049, 0.9375, 1.0, 0.875, 1.0, 0.875, 0.5049, 0.875, 0.5049, 0.875, 1.0, 0.8125, 1.0, 0.8125, 0.5049, 0.8125, 0.5049, 0.8125, 1.0, 0.75, 1.0, 0.75, 0.5049, 0.75, 0.5049, 0.75, 1.0, 0.6875, 1.0, 0.6875, 0.5049, 0.6875, 0.5049, 0.6875, 1.0, 0.625, 1.0, 0.625, 0.5049, 0.625, 0.5049, 0.625, 1.0, 0.5625, 1.0, 0.5625, 0.5049, 0.5625, 0.5049, 0.5625, 1.0, 0.5, 1.0, 0.5, 0.5049, 0.5, 0.5049, 0.5, 1.0, 0.4375, 1.0, 0.4375, 0.5049, 0.4375, 0.5049, 0.4375, 1.0, 0.375, 1.0, 0.375, 0.5049, 0.375, 0.5049, 0.375, 1.0, 0.3125, 1.0, 0.3125, 0.5049, 0.3125, 0.5049, 0.3125, 1.0, 0.25, 1.0, 0.25, 0.5049, 0.25, 0.5049, 0.25, 1.0, 0.1875, 1.0, 0.1875, 0.5049, 0.3418, 0.4717, 0.25, 0.49, 0.1582, 0.4717, 0.08029, 0.4197, 0.02827, 0.3418, 0.01, 0.25, 0.02827, 0.1582, 0.08029, 0.08029, 0.1582, 0.02827, 0.25, 0.01, 0.3418, 0.02827, 0.4197, 0.08029, 0.4717, 0.1582, 0.49, 0.25, 0.4717, 0.3418, 0.4197, 0.4197, 0.1875, 0.5049, 0.1875, 1.0, 0.125, 1.0, 0.125, 0.5049, 0.125, 0.5049, 0.125, 1.0, 0.0625, 1.0, 0.0625, 0.5049, 0.6875, 0.5, 0.625, 0.5, 0.625, 0.5, 0.6875, 0.5, 0.375, 0.5, 0.3125, 0.5, 0.3125, 0.5, 0.375, 0.5, 0.0625, 0.5, 0.0, 0.5, 0.0, 0.5, 0.0625, 0.5, 0.8125, 0.5, 0.75, 0.5, 0.75, 0.5, 0.8125, 0.5, 0.5, 0.5, 0.4375, 0.5, 0.4375, 0.5, 0.5, 0.5, 0.1875, 0.5, 0.125, 0.5, 0.125, 0.5, 0.1875, 0.5, 0.9375, 0.5, 0.875, 0.5, 0.875, 0.5, 0.9375, 0.5, 0.625, 0.5, 0.5625, 0.5, 0.5625, 0.5, 0.625, 0.5, 0.3125, 0.5, 0.25, 0.5, 0.25, 0.5, 0.3125, 0.5, 0.75, 0.5, 0.6875, 0.5, 0.6875, 0.5, 0.75, 0.5, 0.4375, 0.5, 0.375, 0.5, 0.375, 0.5, 0.4375, 0.5, 0.125, 0.5, 0.0625, 0.5, 0.0625, 0.5, 0.125, 0.5, 0.875, 0.5, 0.8125, 0.5, 0.8125, 0.5, 0.875, 0.5, 0.5625, 0.5, 0.5, 0.5, 0.5, 0.5, 0.5625, 0.5, 0.25, 0.5, 0.1875, 0.5, 0.1875, 0.5, 0.25, 0.5, 1.0, 0.5, 0.9375, 0.5, 0.9375, 0.5, 1.0, 0.5, 1.0, 0.5, 0.9375, 0.5, 0.9375, 0.5, 1.0, 0.5, 0.25, 0.5, 0.1875, 0.5, 0.1875, 0.5, 0.25, 0.5, 0.5625, 0.5, 0.5, 0.5, 0.5, 0.5, 0.5625, 0.5, 0.875, 0.5, 0.8125, 0.5, 0.8125, 0.5, 0.875, 0.5, 0.125, 0.5, 0.0625, 0.5, 0.0625, 0.5, 0.125, 0.5, 0.4375, 0.5, 0.375, 0.5, 0.375, 0.5, 0.4375, 0.5, 0.75, 0.5, 0.6875, 0.5, 0.6875, 0.5, 0.75, 0.5, 0.3125, 0.5, 0.25, 0.5, 0.25, 0.5, 0.3125, 0.5, 0.625, 0.5, 0.5625, 0.5, 0.5625, 0.5, 0.625, 0.5, 0.9375, 0.5, 0.875, 0.5, 0.875, 0.5, 0.9375, 0.5, 0.1875, 0.5, 0.125, 0.5, 0.125, 0.5, 0.1875, 0.5, 0.5, 0.5, 0.4375, 0.5, 0.4375, 0.5, 0.5, 0.5, 0.8125, 0.5, 0.75, 0.5, 0.75, 0.5, 0.8125, 0.5, 0.0625, 0.5, 0.0, 0.5, 0.0, 0.5, 0.0625, 0.5, 0.375, 0.5, 0.3125, 0.5, 0.3125, 0.5, 0.375, 0.5, 0.6875, 0.5, 0.625, 0.5, 0.625, 0.5, 0.6875, 0.5, 0.0, 0.5, 0.9375, 0.5, 0.875, 0.5, 0.8125, 0.5, 0.75, 0.5, 0.6875, 0.5, 0.625, 0.5, 0.5625, 0.5, 0.5, 0.5, 0.4375, 0.5, 0.375, 0.5, 0.3125, 0.5, 0.25, 0.5, 0.1875, 0.5, 0.125, 0.5, 0.0625, 0.5, 0.0625, 0.5049, 0.0625, 1.0, 0.0, 1.0, 0.0, 0.5049, 0.6875, 0.5, 0.625, 0.5, 0.625, 0.5, 0.6875, 0.5, 0.375, 0.5, 0.3125, 0.5, 0.3125, 0.5, 0.375, 0.5, 0.0625, 0.5, 0.0, 0.5, 0.0, 0.5, 0.0625, 0.5, 0.8125, 0.5, 0.75, 0.5, 0.75, 0.5, 0.8125, 0.5, 0.5, 0.5, 0.4375, 0.5, 0.4375, 0.5, 0.5, 0.5, 0.1875, 0.5, 0.125, 0.5, 0.125, 0.5, 0.1875, 0.5, 0.9375, 0.5, 0.875, 0.5, 0.875, 0.5, 0.9375, 0.5, 0.625, 0.5, 0.5625, 0.5, 0.5625, 0.5, 0.625, 0.5, 0.3125, 0.5, 0.25, 0.5, 0.25, 0.5, 0.3125, 0.5, 0.75, 0.5, 0.6875, 0.5, 0.6875, 0.5, 0.75, 0.5, 0.4375, 0.5, 0.375, 0.5, 0.375, 0.5, 0.4375, 0.5, 0.125, 0.5, 0.0625, 0.5, 0.0625, 0.5, 0.125, 0.5, 0.875, 0.5, 0.8125, 0.5, 0.8125, 0.5, 0.875, 0.5, 0.5625, 0.5, 0.5, 0.5, 0.5, 0.5, 0.5625, 0.5, 0.25, 0.5, 0.1875, 0.5, 0.1875, 0.5, 0.25, 0.5, 1.0, 0.5, 0.9375, 0.5, 0.9375, 0.5, 1.0, 0.5, 0.0625, 0.5, 0.0625, 0.5049, 0.0, 0.5049, 0.0, 0.5, 0.125, 0.5, 0.125, 0.5049, 0.0625, 0.5049, 0.0625, 0.5, 0.1875, 0.5, 0.1875, 0.5049, 0.125, 0.5049, 0.125, 0.5, 0.25, 0.5, 0.25, 0.5049, 0.1875, 0.5049, 0.1875, 0.5, 0.3125, 0.5, 0.3125, 0.5049, 0.25, 0.5049, 0.25, 0.5, 0.375, 0.5, 0.375, 0.5049, 0.3125, 0.5049, 0.3125, 0.5, 0.4375, 0.5, 0.4375, 0.5049, 0.375, 0.5049, 0.375, 0.5, 0.5, 0.5, 0.5, 0.5049, 0.4375, 0.5049, 0.4375, 0.5, 0.5625, 0.5, 0.5625, 0.5049, 0.5, 0.5049, 0.5, 0.5, 0.625, 0.5, 0.625, 0.5049, 0.5625, 0.5049, 0.5625, 0.5, 0.6875, 0.5, 0.6875, 0.5049, 0.625, 0.5049, 0.625, 0.5, 0.75, 0.5, 0.75, 0.5049, 0.6875, 0.5049, 0.6875, 0.5, 0.8125, 0.5, 0.8125, 0.5049, 0.75, 0.5049, 0.75, 0.5, 0.875, 0.5, 0.875, 0.5049, 0.8125, 0.5049, 0.8125, 0.5, 0.9375, 0.5, 0.9375, 0.5049, 0.875, 0.5049, 0.875, 0.5, 1.0, 0.5, 1.0, 0.5049, 0.9375, 0.5049, 0.9375, 0.5])
me_cylinder_001.use_remesh_fix_poles = True
me_cylinder_001.use_remesh_preserve_attributes = False
me_cylinder_001.update()
me_cube_004 = bpy.data.meshes.new('Cube.004')
me_cube_004.from_pydata([(0.366, -1.004, -0.21), (0.366, -1.018, -0.1666), (0.366, -0.9233, -0.183), (0.366, -0.9378, -0.1396), (0.892, -1.004, -0.21), (0.892, -1.018, -0.1666), (0.892, -0.9233, -0.183), (0.892, -0.9378, -0.1396), (0.8824, -0.9233, -0.183), (0.8824, -0.9378, -0.1396), (0.8824, -1.004, -0.21), (0.8824, -1.018, -0.1666), (0.3741, -0.9233, -0.183), (0.3741, -1.018, -0.1666), (0.3741, -0.9378, -0.1396), (0.3741, -1.004, -0.21)], [], [(0, 1, 3, 2), (8, 9, 7, 6), (6, 7, 5, 4), (15, 13, 1, 0), (8, 6, 4, 10), (14, 3, 1, 13), (7, 9, 11, 5), (12, 8, 10, 15), (4, 5, 11, 10), (12, 14, 9, 8), (2, 3, 14, 12), (2, 12, 15, 0), (9, 14, 13, 11), (10, 11, 13, 15)])
me_cube_004.polygons.foreach_set('use_smooth', [True] * 14)
_uv = me_cube_004.uv_layers.new(name='UVMap')
_uv.uv.foreach_set('vector', [0.375, 0.0, 0.625, 0.0, 0.625, 0.25, 0.375, 0.25, 0.375, 0.4955, 0.625, 0.4955, 0.625, 0.5, 0.375, 0.5, 0.375, 0.5, 0.625, 0.5, 0.625, 0.75, 0.375, 0.75, 0.375, 0.9961, 0.625, 0.9961, 0.625, 1.0, 0.375, 1.0, 0.3705, 0.5, 0.375, 0.5, 0.375, 0.75, 0.3705, 0.75, 0.8711, 0.5, 0.875, 0.5, 0.875, 0.75, 0.8711, 0.75, 0.625, 0.5, 0.6295, 0.5, 0.6295, 0.75, 0.625, 0.75, 0.1289, 0.5, 0.3705, 0.5, 0.3705, 0.75, 0.1289, 0.75, 0.375, 0.75, 0.625, 0.75, 0.625, 0.7545, 0.375, 0.7545, 0.375, 0.2539, 0.625, 0.2539, 0.625, 0.4955, 0.375, 0.4955, 0.375, 0.25, 0.625, 0.25, 0.625, 0.2539, 0.375, 0.2539, 0.125, 0.5, 0.1289, 0.5, 0.1289, 0.75, 0.125, 0.75, 0.6295, 0.5, 0.8711, 0.5, 0.8711, 0.75, 0.6295, 0.75, 0.375, 0.7545, 0.625, 0.7545, 0.625, 0.9961, 0.375, 0.9961])
me_cube_004.use_remesh_fix_poles = True
me_cube_004.use_remesh_preserve_attributes = False
me_cube_004.update()

# ---- objects
ob_main_box = bpy.data.objects.new('main box', me_cube_001)
ob_button = bpy.data.objects.new('button', me_cylinder)
ob_small_box = bpy.data.objects.new('small box', me_cube_002)
ob_arms = bpy.data.objects.new('arms', me_cube_003)
ob_camera = bpy.data.objects.new('camera', me_cylinder_001)
ob_grill = bpy.data.objects.new('grill', me_cube_004)

# ---- transforms, parenting, visibility, modifiers, constraints
ob_main_box.location = (0.0, 0.0, 0.0)
_vg = ob_main_box.vertex_groups.new(name='bevel')
_vg.add([0, 2, 3, 4, 8, 9, 11, 17, 18, 20, 24, 26, 28, 29, 30, 34, 37, 38, 43, 44, 46, 52, 53, 54, 55, 56, 57, 58, 59, 67, 72, 74, 76, 78, 94, 139, 140, 144, 145, 148, 153, 154, 158, 159, 160, 161, 194, 195, 196, 197, 198, 199, 200, 201, 202, 203, 204, 205, 206, 207, 208, 209, 210, 211, 212, 213, 214, 215, 216, 217, 218, 219, 220, 221, 222, 223, 224, 225, 226, 227, 228, 229, 230, 231, 232, 233, 234, 235, 236, 237, 238, 239, 240, 241, 242, 243, 244, 245, 246, 247, 248, 249, 250, 251, 252, 253, 254, 255, 256, 257], 1.0, 'REPLACE')
_m = ob_main_box.modifiers.new('Bevel', 'BEVEL')
_m.width = 0.05
_m.width_pct = 0.05
_m.segments = 3
_m.limit_method = 'VGROUP'
_m.vertex_group = 'bevel'
_m = ob_main_box.modifiers.new('Auto Smooth', 'NODES')
_m.node_group = ng_auto_smooth
_gi = [s.identifier for s in ng_auto_smooth.interface.items_tree if s.item_type == 'SOCKET' and s.in_out == 'INPUT']
_m[_gi[1]] = 0.5236  # Angle
ob_button.location = (0.0, 0.0, 1.028)
_m = ob_button.modifiers.new('Subdivision', 'SUBSURF')
ob_small_box.location = (0.0, 0.0, 0.0)
_m = ob_small_box.modifiers.new('Bevel', 'BEVEL')
_m.width = 0.01
_m.width_pct = 0.01
_m.segments = 2
ob_arms.location = (0.0, 0.0, 0.0)
_m = ob_arms.modifiers.new('Mirror', 'MIRROR')
_m = ob_arms.modifiers.new('Array', 'ARRAY')
_m.relative_offset_displace = (0.0, 0.0, 0.6)
_m = ob_arms.modifiers.new('Bevel', 'BEVEL')
_m.width = 0.01
_m.width_pct = 0.01
_m.segments = 2
ob_camera.location = (-2.134e-16, -0.8725, 1.384)
_m = ob_camera.modifiers.new('Bevel', 'BEVEL')
_m.width = 0.06
_m.width_pct = 0.06
_m.segments = 3
_m = ob_camera.modifiers.new('Subdivision', 'SUBSURF')
_m = ob_camera.modifiers.new('Auto Smooth', 'NODES')
_m.node_group = ng_auto_smooth
_gi = [s.identifier for s in ng_auto_smooth.interface.items_tree if s.item_type == 'SOCKET' and s.in_out == 'INPUT']
_m[_gi[1]] = 0.5236  # Angle
ob_grill.location = (0.0, 0.03173, 0.1501)
_m = ob_grill.modifiers.new('Array', 'ARRAY')
_m.count = 6
_m.relative_offset_displace = (0.0, 0.0, -1.1)
_m = ob_grill.modifiers.new('Bevel', 'BEVEL')

# ---- collection membership
col_collection.objects.link(ob_main_box)
col_collection.objects.link(ob_button)
col_collection.objects.link(ob_small_box)
col_collection.objects.link(ob_arms)
col_collection.objects.link(ob_camera)
col_collection.objects.link(ob_grill)

# ---- scene / render settings (as saved in the file)
scene.frame_start = 1; scene.frame_end = 250; scene.frame_set(3)
scene.render.engine = 'BLENDER_EEVEE_NEXT'
scene.cycles.sampling_pattern = 'TABULATED_SOBOL'
scene.cycles.use_light_tree = False
scene.view_settings.view_transform = 'Filmic'
bpy.context.view_layer.update()

# ---- added for rendering (the .blend has no active camera and no usable light): camera, sun
cam_auto = bpy.data.cameras.new('AutoCamera')
cam_auto.lens = 50.0
cam_auto.sensor_width = 36.0
cam_auto.clip_end = 1000.0
ob_auto_camera = bpy.data.objects.new('AutoCamera', cam_auto)
scene.collection.objects.link(ob_auto_camera)
ob_auto_camera.location = (3.67809, -4.54585, 3.22724)
ob_auto_camera.rotation_euler = (1.09748, -7.21219e-08, 0.694738)
scene.camera = ob_auto_camera
light_auto_sun = bpy.data.lights.new('AutoSun', 'SUN')
light_auto_sun.energy = 3.0
light_auto_sun.angle = 0.0523599
ob_auto_sun = bpy.data.objects.new('AutoSun', light_auto_sun)
scene.collection.objects.link(ob_auto_sun)
ob_auto_sun.rotation_euler = (0.872665, 0.174533, 0.523599)
bpy.context.view_layer.update()
